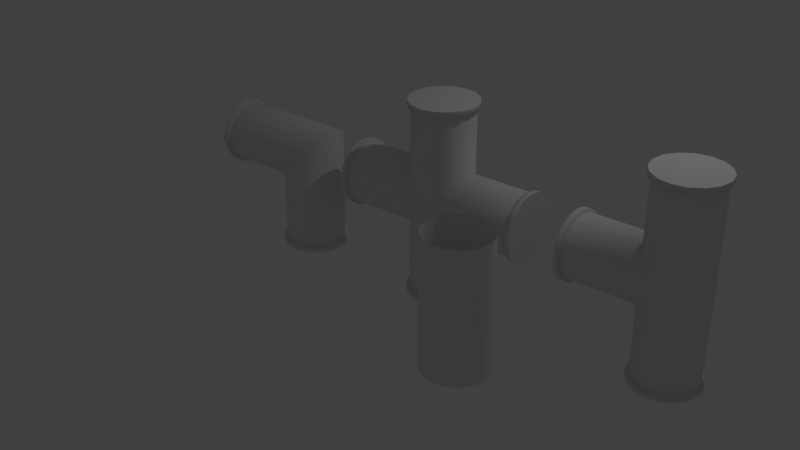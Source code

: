 # Source: pipes.blend  (saved by Blender 2.70.0; exported with 4.5.12 LTS)
import bpy
from mathutils import Matrix  # noqa: F401  (used for matrix-valued properties, if any)

bpy.ops.wm.read_factory_settings(use_empty=True)
scene = bpy.context.scene
scene.name = 'Scene'

# ---- collections
col_collection_1 = bpy.data.collections.new('Collection 1'); scene.collection.children.link(col_collection_1)

# ---- materials (node trees are filled in below, after node groups)
mat_spiderbotcopper = bpy.data.materials.new('SpiderbotCopper')
mat_spiderbotcopper.alpha_threshold = 0.0
mat_spiderbotcopper.roughness = 0.5
mat_spiderbotcopper.line_color = (0.0, 0.0, 0.0, 1.0)

# ---- material node trees
mat_spiderbotcopper.use_nodes = True; mat_spiderbotcopper.node_tree.nodes.clear()
_N = mat_spiderbotcopper.node_tree.nodes; _L = mat_spiderbotcopper.node_tree.links
n0 = _N.new('ShaderNodeOutputMaterial'); n0.name = 'Material Output'; n0.location = (300, 300)
n1 = _N.new('ShaderNodeBsdfDiffuse'); n1.name = 'Diffuse BSDF'; n1.location = (10, 300)
_L.new(n1.outputs[0], n0.inputs[0])
n0.is_active_output = True

# ---- world
world_world = bpy.data.worlds.new('World'); scene.world = world_world
world_world.color = (0.05088, 0.05088, 0.05088)
world_world.use_sun_shadow = False
world_world.sun_shadow_jitter_overblur = 0.0
world_world.cycles.sampling_method = 'MANUAL'
world_world.cycles.sample_map_resolution = 256

# ---- lights
light_lamp = bpy.data.lights.new('Lamp', 'POINT')
light_lamp.transmission_factor = 0.0
light_lamp.cutoff_distance = 30.0
light_lamp.energy = 100.0
light_lamp.shadow_buffer_clip_start = 1.001
light_lamp.shadow_soft_size = 0.1
light_lamp.shadow_maximum_resolution = 0.006
light_lamp.use_absolute_resolution = True
light_lamp.cycles.use_multiple_importance_sampling = False

# ---- meshes
me_pipe = bpy.data.meshes.new('pipe')
me_pipe.from_pydata([(0.0, 0.5, -1.0), (0.0, 0.5, 1.0), (0.1913, 0.4619, -1.0), (0.1913, 0.4619, 1.0), (0.3536, 0.3536, -1.0), (0.3536, 0.3536, 1.0), (0.4619, 0.1913, -1.0), (0.4619, 0.1913, 1.0), (0.5, -2.186e-08, -1.0), (0.5, -2.186e-08, 1.0), (0.4619, -0.1913, -1.0), (0.4619, -0.1913, 1.0), (0.3536, -0.3536, -1.0), (0.3536, -0.3536, 1.0), (0.1913, -0.4619, -1.0), (0.1913, -0.4619, 1.0), (7.55e-08, -0.5, -1.0), (7.55e-08, -0.5, 1.0), (-0.1913, -0.4619, -1.0), (-0.1913, -0.4619, 1.0), (-0.3536, -0.3536, -1.0), (-0.3536, -0.3536, 1.0), (-0.4619, -0.1913, -1.0), (-0.4619, -0.1913, 1.0), (-0.5, 5.962e-09, -1.0), (-0.5, 5.962e-09, 1.0), (-0.4619, 0.1913, -1.0), (-0.4619, 0.1913, 1.0), (-0.3536, 0.3536, -1.0), (-0.3536, 0.3536, 1.0), (-0.1913, 0.4619, -1.0), (-0.1913, 0.4619, 1.0)], [], [(0, 1, 3, 2), (2, 3, 5, 4), (4, 5, 7, 6), (6, 7, 9, 8), (8, 9, 11, 10), (10, 11, 13, 12), (12, 13, 15, 14), (14, 15, 17, 16), (16, 17, 19, 18), (18, 19, 21, 20), (20, 21, 23, 22), (22, 23, 25, 24), (24, 25, 27, 26), (26, 27, 29, 28), (30, 31, 1, 0), (28, 29, 31, 30)])
me_pipe.polygons.foreach_set('use_smooth', [True] * 16)
_uv = me_pipe.uv_layers.new(name='UVMap')
_uv.uv.foreach_set('vector', [0.9833, 0.02283, 0.9828, 0.9709, 0.9225, 0.9708, 0.9229, 0.02276, 0.9229, 0.02276, 0.9225, 0.9708, 0.8621, 0.9708, 0.8625, 0.0227, 0.8625, 0.0227, 0.8621, 0.9708, 0.8017, 0.9707, 0.8021, 0.02264, 0.8021, 0.02264, 0.8017, 0.9707, 0.7413, 0.9707, 0.7417, 0.02258, 0.7417, 0.02258, 0.7413, 0.9707, 0.6809, 0.9706, 0.6814, 0.02251, 0.6814, 0.02251, 0.6809, 0.9706, 0.6206, 0.9705, 0.621, 0.02245, 0.621, 0.02245, 0.6206, 0.9705, 0.5602, 0.9705, 0.5606, 0.02239, 0.5606, 0.02239, 0.5602, 0.9705, 0.4998, 0.9704, 0.5002, 0.02233, 0.5002, 0.02233, 0.4998, 0.9704, 0.4394, 0.9703, 0.4398, 0.02227, 0.4398, 0.02227, 0.4394, 0.9703, 0.379, 0.9703, 0.3794, 0.0222, 0.3794, 0.0222, 0.379, 0.9703, 0.3186, 0.9702, 0.3191, 0.02214, 0.3191, 0.02214, 0.3186, 0.9702, 0.2583, 0.9701, 0.2587, 0.02208, 0.2587, 0.02208, 0.2583, 0.9701, 0.1979, 0.9701, 0.1983, 0.02202, 0.1983, 0.02202, 0.1979, 0.9701, 0.1375, 0.97, 0.1379, 0.02196, 0.07754, 0.0219, 0.07711, 0.9699, 0.01673, 0.9699, 0.01716, 0.02184, 0.1379, 0.02196, 0.1375, 0.97, 0.07711, 0.9699, 0.07754, 0.0219])
me_pipe.materials.append(mat_spiderbotcopper)
me_pipe.use_remesh_preserve_volume = False
me_pipe.use_remesh_preserve_attributes = False
me_pipe.use_mirror_vertex_groups = False
me_pipe.update()
me_pipex = bpy.data.meshes.new('pipex')
me_pipex.from_pydata([(0.0, 0.5, -1.5), (0.1913, 0.4619, -1.5), (0.3536, 0.3536, -1.5), (0.4619, 0.1913, -1.5), (0.5, 3.062e-17, -1.5), (0.4619, -0.1913, -1.5), (0.3536, -0.3536, -1.5), (0.1913, -0.4619, -1.5), (6.123e-17, -0.5, -1.5), (-0.1913, -0.4619, -1.5), (-0.3536, -0.3536, -1.5), (-0.4619, -0.1913, -1.5), (-0.5, -9.185e-17, -1.5), (-0.4619, 0.1913, -1.5), (-0.3536, 0.3536, -1.5), (-0.1913, 0.4619, -1.5), (0.0, 0.5, 0.0), (0.1913, 0.4619, -0.1913), (0.3536, 0.3536, -0.3536), (0.4619, 0.1913, -0.4619), (0.5, 3.062e-17, -0.5), (0.4619, -0.1913, -0.4619), (0.3536, -0.3536, -0.3536), (0.1913, -0.4619, -0.1913), (6.123e-17, -0.5, -6.123e-17), (-0.1913, -0.4619, -0.1913), (-0.3536, -0.3536, -0.3536), (-0.4619, -0.1913, -0.4619), (-0.5, -9.185e-17, -0.5), (-0.4619, 0.1913, -0.4619), (-0.3536, 0.3536, -0.3536), (-0.1913, 0.4619, -0.1913), (0.1913, -0.4619, 0.1913), (0.3536, -0.3536, 0.3536), (0.4619, -0.1913, 0.4619), (0.5, -3.062e-17, 0.5), (0.4619, 0.1913, 0.4619), (0.3536, 0.3536, 0.3536), (0.1913, 0.4619, 0.1913), (-0.1913, 0.4619, 0.1913), (-0.3536, 0.3536, 0.3536), (-0.4619, 0.1913, 0.4619), (-0.5, 9.185e-17, 0.5), (-0.4619, -0.1913, 0.4619), (-0.3536, -0.3536, 0.3536), (-0.1913, -0.4619, 0.1913), (-1.5, 0.5, -6.557e-08), (-1.5, 0.4619, 0.1913), (-1.5, 0.3536, 0.3536), (-1.5, 0.1913, 0.4619), (-1.5, 3.062e-17, 0.5), (-1.5, -0.1913, 0.4619), (-1.5, -0.3536, 0.3536), (-1.5, -0.4619, 0.1913), (-1.5, -0.5, -6.557e-08), (-1.5, -0.4619, -0.1913), (-1.5, -0.3536, -0.3536), (-1.5, -0.1913, -0.4619), (-1.5, -9.185e-17, -0.5), (-1.5, 0.1913, -0.4619), (-1.5, 0.3536, -0.3536), (-1.5, 0.4619, -0.1913), (1.5, 0.5, -6.557e-08), (1.5, 0.4619, -0.1913), (1.5, 0.3536, -0.3536), (1.5, 0.1913, -0.4619), (1.5, 3.062e-17, -0.5), (1.5, -0.1913, -0.4619), (1.5, -0.3536, -0.3536), (1.5, -0.4619, -0.1913), (1.5, -0.5, -6.557e-08), (1.5, -0.4619, 0.1913), (1.5, -0.3536, 0.3536), (1.5, -0.1913, 0.4619), (1.5, -9.185e-17, 0.5), (1.5, 0.1913, 0.4619), (1.5, 0.3536, 0.3536), (1.5, 0.4619, 0.1913), (0.0, 0.5, 1.5), (0.1913, 0.4619, 1.5), (0.3536, 0.3536, 1.5), (0.4619, 0.1913, 1.5), (0.5, 3.062e-17, 1.5), (0.4619, -0.1913, 1.5), (0.3536, -0.3536, 1.5), (0.1913, -0.4619, 1.5), (6.123e-17, -0.5, 1.5), (-0.1913, -0.4619, 1.5), (-0.3536, -0.3536, 1.5), (-0.4619, -0.1913, 1.5), (-0.5, -9.185e-17, 1.5), (-0.4619, 0.1913, 1.5), (-0.3536, 0.3536, 1.5), (-0.1913, 0.4619, 1.5), (6.519e-10, 0.55, 1.5), (0.2105, 0.5081, 1.5), (0.3889, 0.3889, 1.5), (0.5081, 0.2105, 1.5), (0.55, 9.313e-10, 1.5), (0.5081, -0.2105, 1.5), (0.3889, -0.3889, 1.5), (0.2105, -0.5081, 1.5), (6.519e-10, -0.55, 1.5), (-0.2105, -0.5081, 1.5), (-0.3889, -0.3889, 1.5), (-0.5081, -0.2105, 1.5), (-0.55, 9.313e-10, 1.5), (-0.5081, 0.2105, 1.5), (-0.3889, 0.3889, 1.5), (-0.2105, 0.5081, 1.5), (6.519e-10, 0.55, 1.6), (0.2105, 0.5081, 1.6), (0.3889, 0.3889, 1.6), (0.5081, 0.2105, 1.6), (0.55, 9.313e-10, 1.6), (0.5081, -0.2105, 1.6), (0.3889, -0.3889, 1.6), (0.2105, -0.5081, 1.6), (6.519e-10, -0.55, 1.6), (-0.2105, -0.5081, 1.6), (-0.3889, -0.3889, 1.6), (-0.5081, -0.2105, 1.6), (-0.55, 9.313e-10, 1.6), (-0.5081, 0.2105, 1.6), (-0.3889, 0.3889, 1.6), (-0.2105, 0.5081, 1.6), (-9.313e-09, 3.725e-09, 1.6), (-1.5, 0.3889, -0.3889), (-1.5, 0.2105, -0.5081), (-1.5, -7.451e-10, -0.55), (-1.5, -0.2105, -0.5081), (-1.5, -0.3889, -0.3889), (-1.5, -0.5081, -0.2105), (-1.5, -0.55, -6.477e-08), (-1.5, -0.5081, 0.2105), (-1.5, -0.3889, 0.3889), (-1.5, -0.2105, 0.5081), (-1.5, -7.451e-10, 0.55), (-1.5, 0.2105, 0.5081), (-1.5, 0.3889, 0.3889), (-1.5, 0.5081, 0.2105), (-1.5, 0.55, -6.477e-08), (-1.5, 0.5081, -0.2105), (-1.6, 0.3889, -0.3889), (-1.6, 0.2105, -0.5081), (-1.6, -7.451e-10, -0.55), (-1.6, -0.2105, -0.5081), (-1.6, -0.3889, -0.3889), (-1.6, -0.5081, -0.2105), (-1.6, -0.55, -6.477e-08), (-1.6, -0.5081, 0.2105), (-1.6, -0.3889, 0.3889), (-1.6, -0.2105, 0.5081), (-1.6, -7.451e-10, 0.55), (-1.6, 0.2105, 0.5081), (-1.6, 0.3889, 0.3889), (-1.6, 0.5081, 0.2105), (-1.6, 0.55, -6.477e-08), (-1.6, 0.5081, -0.2105), (-1.6, 2.235e-08, -6.799e-08), (1.5, 0.3889, 0.3889), (1.5, 0.2105, 0.5081), (1.5, -7.451e-10, 0.55), (1.5, -0.2105, 0.5081), (1.5, -0.3889, 0.3889), (1.5, -0.5081, 0.2105), (1.5, -0.55, -6.57e-08), (1.5, -0.5081, -0.2105), (1.5, -0.3889, -0.3889), (1.5, -0.2105, -0.5081), (1.5, -7.451e-10, -0.55), (1.5, 0.2105, -0.5081), (1.5, 0.3889, -0.3889), (1.5, 0.5081, -0.2105), (1.5, 0.55, -6.57e-08), (1.5, 0.5081, 0.2105), (1.6, 0.3889, 0.3889), (1.6, 0.2105, 0.5081), (1.6, -7.451e-10, 0.55), (1.6, -0.2105, 0.5081), (1.6, -0.3889, 0.3889), (1.6, -0.5081, 0.2105), (1.6, -0.55, -6.57e-08), (1.6, -0.5081, -0.2105), (1.6, -0.3889, -0.3889), (1.6, -0.2105, -0.5081), (1.6, -7.451e-10, -0.55), (1.6, 0.2105, -0.5081), (1.6, 0.3889, -0.3889), (1.6, 0.5081, -0.2105), (1.6, 0.55, -6.57e-08), (1.6, 0.5081, 0.2105), (1.6, 2.235e-08, -7.171e-08), (-0.3889, 0.3889, -1.5), (-0.5081, 0.2105, -1.5), (-0.55, -7.451e-10, -1.5), (-0.5081, -0.2105, -1.5), (-0.3889, -0.3889, -1.5), (-0.2105, -0.5081, -1.5), (-1.863e-10, -0.55, -1.5), (0.2105, -0.5081, -1.5), (0.3889, -0.3889, -1.5), (0.5081, -0.2105, -1.5), (0.55, -7.451e-10, -1.5), (0.5081, 0.2105, -1.5), (0.3889, 0.3889, -1.5), (0.2105, 0.5081, -1.5), (-1.863e-10, 0.55, -1.5), (-0.2105, 0.5081, -1.5), (-0.3889, 0.3889, -1.6), (-0.5081, 0.2105, -1.6), (-0.55, -7.451e-10, -1.6), (-0.5081, -0.2105, -1.6), (-0.3889, -0.3889, -1.6), (-0.2105, -0.5081, -1.6), (-1.863e-10, -0.55, -1.6), (0.2105, -0.5081, -1.6), (0.3889, -0.3889, -1.6), (0.5081, -0.2105, -1.6), (0.55, -7.451e-10, -1.6), (0.5081, 0.2105, -1.6), (0.3889, 0.3889, -1.6), (0.2105, 0.5081, -1.6), (-1.863e-10, 0.55, -1.6), (-0.2105, 0.5081, -1.6), (1.49e-08, 2.235e-08, -1.6)], [], [(16, 0, 15, 31), (0, 16, 17, 1), (1, 17, 18, 2), (2, 18, 19, 3), (3, 19, 20, 4), (4, 20, 21, 5), (5, 21, 22, 6), (6, 22, 23, 7), (7, 23, 24, 8), (8, 24, 25, 9), (9, 25, 26, 10), (10, 26, 27, 11), (11, 27, 28, 12), (12, 28, 29, 13), (13, 29, 30, 14), (14, 30, 31, 15), (46, 16, 31, 61), (16, 46, 47, 39), (39, 47, 48, 40), (40, 48, 49, 41), (41, 49, 50, 42), (42, 50, 51, 43), (43, 51, 52, 44), (44, 52, 53, 45), (45, 53, 54, 24), (24, 54, 55, 25), (25, 55, 56, 26), (26, 56, 57, 27), (27, 57, 58, 28), (28, 58, 59, 29), (29, 59, 60, 30), (30, 60, 61, 31), (62, 16, 38, 77), (16, 62, 63, 17), (17, 63, 64, 18), (18, 64, 65, 19), (19, 65, 66, 20), (20, 66, 67, 21), (21, 67, 68, 22), (22, 68, 69, 23), (23, 69, 70, 24), (24, 70, 71, 32), (32, 71, 72, 33), (33, 72, 73, 34), (34, 73, 74, 35), (35, 74, 75, 36), (36, 75, 76, 37), (37, 76, 77, 38), (78, 16, 39, 93), (16, 78, 79, 38), (38, 79, 80, 37), (37, 80, 81, 36), (36, 81, 82, 35), (35, 82, 83, 34), (34, 83, 84, 33), (33, 84, 85, 32), (32, 85, 86, 24), (24, 86, 87, 45), (45, 87, 88, 44), (44, 88, 89, 43), (43, 89, 90, 42), (42, 90, 91, 41), (41, 91, 92, 40), (40, 92, 93, 39), (86, 85, 101, 102), (92, 91, 107, 108), (93, 92, 108, 109), (89, 88, 104, 105), (88, 87, 103, 104), (78, 93, 109, 94), (85, 84, 100, 101), (91, 90, 106, 107), (83, 82, 98, 99), (82, 81, 97, 98), (79, 78, 94, 95), (81, 80, 96, 97), (90, 89, 105, 106), (80, 79, 95, 96), (87, 86, 102, 103), (84, 83, 99, 100), (105, 104, 120, 121), (100, 99, 115, 116), (104, 103, 119, 120), (103, 102, 118, 119), (109, 108, 124, 125), (96, 95, 111, 112), (99, 98, 114, 115), (107, 106, 122, 123), (95, 94, 110, 111), (106, 105, 121, 122), (101, 100, 116, 117), (102, 101, 117, 118), (97, 96, 112, 113), (98, 97, 113, 114), (108, 107, 123, 124), (94, 109, 125, 110), (52, 51, 136, 135), (54, 53, 134, 133), (46, 61, 142, 141), (58, 57, 130, 129), (55, 54, 133, 132), (51, 50, 137, 136), (48, 47, 140, 139), (56, 55, 132, 131), (59, 58, 129, 128), (61, 60, 127, 142), (47, 46, 141, 140), (57, 56, 131, 130), (53, 52, 135, 134), (50, 49, 138, 137), (49, 48, 139, 138), (60, 59, 128, 127), (111, 110, 126), (122, 121, 126), (117, 116, 126), (118, 117, 126), (113, 112, 126), (114, 113, 126), (124, 123, 126), (110, 125, 126), (121, 120, 126), (116, 115, 126), (120, 119, 126), (119, 118, 126), (125, 124, 126), (112, 111, 126), (115, 114, 126), (123, 122, 126), (140, 141, 157, 156), (128, 129, 145, 144), (141, 142, 158, 157), (138, 139, 155, 154), (137, 138, 154, 153), (133, 134, 150, 149), (131, 132, 148, 147), (134, 135, 151, 150), (130, 131, 147, 146), (135, 136, 152, 151), (139, 140, 156, 155), (136, 137, 153, 152), (142, 127, 143, 158), (132, 133, 149, 148), (129, 130, 146, 145), (127, 128, 144, 143), (72, 71, 165, 164), (74, 73, 163, 162), (64, 63, 173, 172), (71, 70, 166, 165), (73, 72, 164, 163), (65, 64, 172, 171), (76, 75, 161, 160), (66, 65, 171, 170), (68, 67, 169, 168), (63, 62, 174, 173), (77, 76, 160, 175), (75, 74, 162, 161), (69, 68, 168, 167), (62, 77, 175, 174), (70, 69, 167, 166), (67, 66, 170, 169), (150, 151, 159), (146, 147, 159), (144, 145, 159), (155, 156, 159), (152, 153, 159), (158, 143, 159), (148, 149, 159), (145, 146, 159), (143, 144, 159), (151, 152, 159), (156, 157, 159), (157, 158, 159), (154, 155, 159), (153, 154, 159), (149, 150, 159), (147, 148, 159), (175, 160, 176, 191), (167, 168, 184, 183), (172, 173, 189, 188), (161, 162, 178, 177), (163, 164, 180, 179), (162, 163, 179, 178), (165, 166, 182, 181), (160, 161, 177, 176), (174, 175, 191, 190), (173, 174, 190, 189), (168, 169, 185, 184), (170, 171, 187, 186), (164, 165, 181, 180), (169, 170, 186, 185), (166, 167, 183, 182), (171, 172, 188, 187), (8, 9, 198, 199), (2, 3, 204, 205), (13, 14, 193, 194), (15, 0, 207, 208), (10, 11, 196, 197), (12, 13, 194, 195), (9, 10, 197, 198), (4, 5, 202, 203), (6, 7, 200, 201), (1, 2, 205, 206), (7, 8, 199, 200), (3, 4, 203, 204), (14, 15, 208, 193), (5, 6, 201, 202), (0, 1, 206, 207), (11, 12, 195, 196), (191, 176, 192), (183, 184, 192), (188, 189, 192), (177, 178, 192), (180, 181, 192), (178, 179, 192), (182, 183, 192), (176, 177, 192), (190, 191, 192), (189, 190, 192), (184, 185, 192), (186, 187, 192), (185, 186, 192), (179, 180, 192), (187, 188, 192), (181, 182, 192), (206, 205, 221, 222), (198, 197, 213, 214), (195, 194, 210, 211), (201, 200, 216, 217), (194, 193, 209, 210), (202, 201, 217, 218), (204, 203, 219, 220), (196, 195, 211, 212), (200, 199, 215, 216), (207, 206, 222, 223), (199, 198, 214, 215), (193, 208, 224, 209), (203, 202, 218, 219), (208, 207, 223, 224), (197, 196, 212, 213), (205, 204, 220, 221), (216, 215, 225), (223, 222, 225), (215, 214, 225), (209, 224, 225), (218, 217, 225), (219, 218, 225), (213, 212, 225), (221, 220, 225), (222, 221, 225), (214, 213, 225), (211, 210, 225), (217, 216, 225), (210, 209, 225), (224, 223, 225), (220, 219, 225), (212, 211, 225)])
me_pipex.polygons.foreach_set('use_smooth', [1, 1, 1, 1, 1, 1, 1, 1, 1, 1, 1, 1, 1, 1, 1, 1, 1, 1, 1, 1, 1, 1, 1, 1, 1, 1, 1, 1, 1, 1, 1, 1, 1, 1, 1, 1, 1, 1, 1, 1, 1, 1, 1, 1, 1, 1, 1, 1, 1, 1, 1, 1, 1, 1, 1, 1, 1, 1, 1, 1, 1, 1, 1, 1, 1, 1, 1, 1, 1, 1, 1, 1, 1, 1, 1, 1, 1, 1, 1, 1, 1, 1, 1, 1, 1, 1, 1, 1, 1, 1, 1, 1, 1, 1, 1, 1, 1, 1, 1, 1, 1, 1, 1, 1, 1, 1, 1, 1, 1, 1, 1, 1, 0, 0, 0, 0, 0, 0, 0, 0, 0, 0, 0, 0, 0, 0, 0, 0, 1, 1, 1, 1, 1, 1, 1, 1, 1, 1, 1, 1, 1, 1, 1, 1, 1, 1, 1, 1, 1, 1, 1, 1, 1, 1, 1, 1, 1, 1, 1, 1, 0, 0, 0, 0, 0, 0, 0, 0, 0, 0, 0, 0, 0, 0, 0, 0, 1, 1, 1, 1, 1, 1, 1, 1, 1, 1, 1, 1, 1, 1, 1, 1, 1, 1, 1, 1, 1, 1, 1, 1, 1, 1, 1, 1, 1, 1, 1, 1, 0, 0, 0, 0, 0, 0, 0, 0, 0, 0, 0, 0, 0, 0, 0, 0, 1, 1, 1, 1, 1, 1, 1, 1, 1, 1, 1, 1, 1, 1, 1, 1, 0, 0, 0, 0, 0, 0, 0, 0, 0, 0, 0, 0, 0, 0, 0, 0])
_k = set([(0, 1), (0, 15), (1, 2), (2, 3), (3, 4), (4, 5), (5, 6), (6, 7), (7, 8), (8, 9), (9, 10), (10, 11), (11, 12), (12, 13), (13, 14), (14, 15), (46, 47), (46, 61), (47, 48), (48, 49), (49, 50), (50, 51), (51, 52), (52, 53), (53, 54), (54, 55), (55, 56), (56, 57), (57, 58), (58, 59), (59, 60), (60, 61), (62, 63), (62, 77), (63, 64), (64, 65), (65, 66), (66, 67), (67, 68), (68, 69), (69, 70), (70, 71), (71, 72), (72, 73), (73, 74), (74, 75), (75, 76), (76, 77), (78, 79), (78, 93), (79, 80), (80, 81), (81, 82), (82, 83), (83, 84), (84, 85), (85, 86), (86, 87), (87, 88), (88, 89), (89, 90), (90, 91), (91, 92), (92, 93)])
me_pipex.attributes.new('sharp_edge', 'BOOLEAN', 'EDGE').data.foreach_set('value', [ (min(e.vertices), max(e.vertices)) in _k for e in me_pipex.edges])
_uv = me_pipex.uv_layers.new(name='UVMap')
_uv.uv.foreach_set('vector', [0.08413, 0.05721, 0.95, 0.05721, 0.95, 0.1698, 0.1946, 0.1698, 0.9864, 0.9685, 0.08199, 0.9685, 0.1974, 0.8509, 0.9864, 0.8509, 0.9864, 0.8509, 0.1974, 0.8509, 0.2952, 0.7332, 0.9864, 0.7332, 0.9864, 0.7332, 0.2952, 0.7332, 0.3605, 0.6156, 0.9864, 0.6156, 0.9864, 0.6156, 0.3605, 0.6156, 0.3835, 0.498, 0.9864, 0.498, 0.9864, 0.498, 0.3835, 0.498, 0.3605, 0.3803, 0.9864, 0.3803, 0.9864, 0.3803, 0.3605, 0.3803, 0.2952, 0.2627, 0.9864, 0.2627, 0.9864, 0.2627, 0.2952, 0.2627, 0.1974, 0.1451, 0.9864, 0.1451, 0.9864, 0.1451, 0.1974, 0.1451, 0.08198, 0.02745, 0.9864, 0.02745, 0.95, 0.9581, 0.08414, 0.9581, 0.1946, 0.8455, 0.95, 0.8455, 0.95, 0.8455, 0.1946, 0.8455, 0.2882, 0.7329, 0.95, 0.7329, 0.95, 0.7329, 0.2882, 0.7329, 0.3508, 0.6203, 0.95, 0.6203, 0.95, 0.6203, 0.3508, 0.6203, 0.3728, 0.5077, 0.95, 0.5077, 0.95, 0.5077, 0.3728, 0.5077, 0.3508, 0.3951, 0.95, 0.3951, 0.95, 0.3951, 0.3508, 0.3951, 0.2882, 0.2824, 0.95, 0.2824, 0.95, 0.2824, 0.2882, 0.2824, 0.1946, 0.1698, 0.95, 0.1698, 0.9674, 0.9682, 0.06348, 0.9682, 0.1788, 0.8507, 0.9674, 0.8507, 0.06294, 0.01608, 0.9718, 0.01639, 0.9717, 0.1346, 0.1788, 0.1343, 0.1788, 0.1343, 0.9717, 0.1346, 0.9717, 0.2528, 0.2771, 0.2525, 0.2771, 0.2525, 0.9717, 0.2528, 0.9716, 0.371, 0.3427, 0.3708, 0.3427, 0.3708, 0.9716, 0.371, 0.9716, 0.4892, 0.3657, 0.489, 0.3657, 0.489, 0.9716, 0.4892, 0.9715, 0.6074, 0.3426, 0.6072, 0.3426, 0.6072, 0.9715, 0.6074, 0.9715, 0.7256, 0.2769, 0.7253, 0.2769, 0.7253, 0.9715, 0.7256, 0.9715, 0.8438, 0.1786, 0.8435, 0.1786, 0.8435, 0.9715, 0.8438, 0.9714, 0.962, 0.06262, 0.9617, 0.06348, 0.02772, 0.9674, 0.02772, 0.9674, 0.1453, 0.1788, 0.1453, 0.1788, 0.1453, 0.9674, 0.1453, 0.9674, 0.2628, 0.2765, 0.2628, 0.2765, 0.2628, 0.9674, 0.2628, 0.9674, 0.3804, 0.3418, 0.3804, 0.3418, 0.3804, 0.9674, 0.3804, 0.9674, 0.498, 0.3648, 0.498, 0.3648, 0.498, 0.9674, 0.498, 0.9674, 0.6155, 0.3418, 0.6155, 0.3418, 0.6155, 0.9674, 0.6155, 0.9674, 0.7331, 0.2765, 0.7331, 0.2765, 0.7331, 0.9674, 0.7331, 0.9674, 0.8507, 0.1788, 0.8507, 0.9714, 0.9692, 0.07761, 0.9692, 0.1916, 0.8529, 0.9714, 0.8529, 0.05271, 0.01923, 0.9832, 0.01923, 0.9832, 0.1402, 0.1714, 0.1402, 0.1714, 0.1402, 0.9832, 0.1402, 0.9832, 0.2613, 0.272, 0.2613, 0.272, 0.2613, 0.9832, 0.2613, 0.9832, 0.3823, 0.3393, 0.3823, 0.3393, 0.3823, 0.9832, 0.3823, 0.9832, 0.5033, 0.3629, 0.5033, 0.3629, 0.5033, 0.9832, 0.5033, 0.9832, 0.6243, 0.3393, 0.6243, 0.3393, 0.6243, 0.9832, 0.6243, 0.9832, 0.7454, 0.272, 0.7454, 0.272, 0.7454, 0.9832, 0.7454, 0.9832, 0.8664, 0.1714, 0.8664, 0.1714, 0.8664, 0.9832, 0.8664, 0.9832, 0.9874, 0.05271, 0.9874, 0.07761, 0.03924, 0.9714, 0.03924, 0.9714, 0.1555, 0.1916, 0.1555, 0.1916, 0.1555, 0.9714, 0.1555, 0.9714, 0.2717, 0.2883, 0.2717, 0.2883, 0.2717, 0.9714, 0.2717, 0.9714, 0.388, 0.3528, 0.388, 0.3528, 0.388, 0.9714, 0.388, 0.9714, 0.5042, 0.3755, 0.5042, 0.3755, 0.5042, 0.9714, 0.5042, 0.9714, 0.6204, 0.3529, 0.6204, 0.3529, 0.6204, 0.9714, 0.6204, 0.9714, 0.7367, 0.2883, 0.7367, 0.2883, 0.7367, 0.9714, 0.7367, 0.9714, 0.8529, 0.1916, 0.8529, 0.9818, 0.9673, 0.06898, 0.9673, 0.1854, 0.8486, 0.9818, 0.8486, 0.04889, 0.01572, 0.9793, 0.01572, 0.9793, 0.1367, 0.1676, 0.1367, 0.1676, 0.1367, 0.9793, 0.1367, 0.9793, 0.2577, 0.2682, 0.2577, 0.2682, 0.2577, 0.9793, 0.2577, 0.9793, 0.3787, 0.3354, 0.3787, 0.3354, 0.3787, 0.9793, 0.3787, 0.9793, 0.4998, 0.359, 0.4998, 0.359, 0.4998, 0.9793, 0.4998, 0.9793, 0.6208, 0.3354, 0.6208, 0.3354, 0.6208, 0.9793, 0.6208, 0.9793, 0.7418, 0.2682, 0.7418, 0.2682, 0.7418, 0.9793, 0.7418, 0.9793, 0.8628, 0.1676, 0.8628, 0.1676, 0.8628, 0.9793, 0.8628, 0.9793, 0.9838, 0.04889, 0.9838, 0.06898, 0.01755, 0.9818, 0.01755, 0.9818, 0.1363, 0.1854, 0.1363, 0.1854, 0.1363, 0.9818, 0.1363, 0.9818, 0.255, 0.2841, 0.255, 0.2841, 0.255, 0.9818, 0.255, 0.9818, 0.3737, 0.3501, 0.3737, 0.3501, 0.3737, 0.9818, 0.3737, 0.9818, 0.4924, 0.3732, 0.4924, 0.3732, 0.4924, 0.9818, 0.4924, 0.9818, 0.6111, 0.3501, 0.6111, 0.3501, 0.6111, 0.9818, 0.6111, 0.9818, 0.7299, 0.2841, 0.7299, 0.2841, 0.7299, 0.9818, 0.7299, 0.9818, 0.8486, 0.1854, 0.8486, 0.1423, 0.3436, 0.2044, 0.3436, 0.2014, 0.3583, 0.1452, 0.3583, 0.08495, 0.6319, 0.04105, 0.588, 0.05358, 0.5797, 0.09334, 0.6194, 0.1423, 0.6557, 0.08495, 0.6319, 0.09334, 0.6194, 0.1453, 0.6409, 0.0173, 0.4686, 0.04106, 0.4112, 0.05356, 0.4196, 0.03206, 0.4716, 0.04106, 0.4112, 0.08495, 0.3673, 0.0933, 0.3799, 0.05356, 0.4196, 0.2044, 0.6557, 0.1423, 0.6557, 0.1453, 0.6409, 0.2015, 0.6409, 0.2044, 0.3436, 0.2617, 0.3673, 0.2534, 0.3798, 0.2014, 0.3583, 0.04105, 0.588, 0.0173, 0.5307, 0.03207, 0.5278, 0.05358, 0.5797, 0.3056, 0.4112, 0.3294, 0.4686, 0.3146, 0.4715, 0.2931, 0.4196, 0.3294, 0.4686, 0.3294, 0.5307, 0.3146, 0.5277, 0.3146, 0.4715, 0.2618, 0.6319, 0.2044, 0.6557, 0.2015, 0.6409, 0.2534, 0.6194, 0.3294, 0.5307, 0.3056, 0.588, 0.2931, 0.5796, 0.3146, 0.5277, 0.0173, 0.5307, 0.0173, 0.4686, 0.03206, 0.4716, 0.03207, 0.5278, 0.3056, 0.588, 0.2618, 0.6319, 0.2534, 0.6194, 0.2931, 0.5796, 0.08495, 0.3673, 0.1423, 0.3436, 0.1452, 0.3583, 0.0933, 0.3799, 0.2617, 0.3673, 0.3056, 0.4112, 0.2931, 0.4196, 0.2534, 0.3798, 0.03206, 0.4716, 0.05356, 0.4196, 0.07494, 0.433, 0.05695, 0.4758, 0.2534, 0.3798, 0.2931, 0.4196, 0.2725, 0.4342, 0.24, 0.4012, 0.05356, 0.4196, 0.0933, 0.3799, 0.1079, 0.4004, 0.07494, 0.433, 0.0933, 0.3799, 0.1452, 0.3583, 0.1509, 0.383, 0.1079, 0.4004, 0.1453, 0.6409, 0.09334, 0.6194, 0.1067, 0.598, 0.1495, 0.616, 0.2931, 0.5796, 0.2534, 0.6194, 0.2388, 0.5988, 0.2718, 0.5662, 0.2931, 0.4196, 0.3146, 0.4715, 0.29, 0.4771, 0.2725, 0.4342, 0.05358, 0.5797, 0.03207, 0.5278, 0.05667, 0.5221, 0.07416, 0.5651, 0.2534, 0.6194, 0.2015, 0.6409, 0.1958, 0.6163, 0.2388, 0.5988, 0.03207, 0.5278, 0.03206, 0.4716, 0.05695, 0.4758, 0.05667, 0.5221, 0.2014, 0.3583, 0.2534, 0.3798, 0.24, 0.4012, 0.1972, 0.3832, 0.1452, 0.3583, 0.2014, 0.3583, 0.1972, 0.3832, 0.1509, 0.383, 0.3146, 0.5277, 0.2931, 0.5796, 0.2718, 0.5662, 0.2898, 0.5235, 0.3146, 0.4715, 0.3146, 0.5277, 0.2898, 0.5235, 0.29, 0.4771, 0.09334, 0.6194, 0.05358, 0.5797, 0.07416, 0.5651, 0.1067, 0.598, 0.2015, 0.6409, 0.1453, 0.6409, 0.1495, 0.616, 0.1958, 0.6163, 0.01631, 0.4665, 0.04007, 0.4091, 0.05257, 0.4175, 0.03107, 0.4695, 0.04007, 0.5859, 0.01631, 0.5286, 0.03108, 0.5257, 0.0526, 0.5776, 0.3047, 0.4091, 0.3284, 0.4665, 0.3137, 0.4694, 0.2921, 0.4175, 0.2608, 0.6298, 0.2034, 0.6536, 0.2005, 0.6388, 0.2524, 0.6173, 0.08397, 0.6298, 0.04007, 0.5859, 0.0526, 0.5776, 0.09235, 0.6173, 0.04007, 0.4091, 0.08397, 0.3652, 0.09231, 0.3778, 0.05257, 0.4175, 0.2034, 0.3415, 0.2608, 0.3652, 0.2524, 0.3777, 0.2004, 0.3562, 0.1413, 0.6536, 0.08397, 0.6298, 0.09235, 0.6173, 0.1443, 0.6388, 0.3047, 0.5859, 0.2608, 0.6298, 0.2524, 0.6173, 0.2922, 0.5776, 0.3284, 0.4665, 0.3284, 0.5286, 0.3137, 0.5256, 0.3137, 0.4694, 0.2608, 0.3652, 0.3047, 0.4091, 0.2921, 0.4175, 0.2524, 0.3777, 0.2034, 0.6536, 0.1413, 0.6536, 0.1443, 0.6388, 0.2005, 0.6388, 0.01631, 0.5286, 0.01631, 0.4665, 0.03107, 0.4695, 0.03108, 0.5257, 0.08397, 0.3652, 0.1413, 0.3415, 0.1442, 0.3563, 0.09231, 0.3778, 0.1413, 0.3415, 0.2034, 0.3415, 0.2004, 0.3562, 0.1442, 0.3563, 0.3284, 0.5286, 0.3047, 0.5859, 0.2922, 0.5776, 0.3137, 0.5256, 0.2388, 0.5988, 0.1958, 0.6163, 0.1734, 0.4996, 0.05667, 0.5221, 0.05695, 0.4758, 0.1734, 0.4996, 0.1972, 0.3832, 0.24, 0.4012, 0.1734, 0.4996, 0.1509, 0.383, 0.1972, 0.3832, 0.1734, 0.4996, 0.2898, 0.5235, 0.2718, 0.5662, 0.1734, 0.4996, 0.29, 0.4771, 0.2898, 0.5235, 0.1734, 0.4996, 0.1067, 0.598, 0.07416, 0.5651, 0.1734, 0.4996, 0.1958, 0.6163, 0.1495, 0.616, 0.1734, 0.4996, 0.05695, 0.4758, 0.07494, 0.433, 0.1734, 0.4996, 0.24, 0.4012, 0.2725, 0.4342, 0.1734, 0.4996, 0.07494, 0.433, 0.1079, 0.4004, 0.1734, 0.4996, 0.1079, 0.4004, 0.1509, 0.383, 0.1734, 0.4996, 0.1495, 0.616, 0.1067, 0.598, 0.1734, 0.4996, 0.2718, 0.5662, 0.2388, 0.5988, 0.1734, 0.4996, 0.2725, 0.4342, 0.29, 0.4771, 0.1734, 0.4996, 0.07416, 0.5651, 0.05667, 0.5221, 0.1734, 0.4996, 0.2524, 0.3777, 0.2921, 0.4175, 0.2716, 0.4321, 0.239, 0.3991, 0.2922, 0.5776, 0.2524, 0.6173, 0.2378, 0.5967, 0.2708, 0.5641, 0.2921, 0.4175, 0.3137, 0.4694, 0.289, 0.4751, 0.2716, 0.4321, 0.1442, 0.3563, 0.2004, 0.3562, 0.1962, 0.3811, 0.1499, 0.3809, 0.09231, 0.3778, 0.1442, 0.3563, 0.1499, 0.3809, 0.1069, 0.3983, 0.0526, 0.5776, 0.03108, 0.5257, 0.05569, 0.52, 0.07317, 0.563, 0.1443, 0.6388, 0.09235, 0.6173, 0.1058, 0.5959, 0.1485, 0.6139, 0.03108, 0.5257, 0.03107, 0.4695, 0.05596, 0.4737, 0.05569, 0.52, 0.2005, 0.6388, 0.1443, 0.6388, 0.1485, 0.6139, 0.1949, 0.6142, 0.03107, 0.4695, 0.05257, 0.4175, 0.07396, 0.4309, 0.05596, 0.4737, 0.2004, 0.3562, 0.2524, 0.3777, 0.239, 0.3991, 0.1962, 0.3811, 0.05257, 0.4175, 0.09231, 0.3778, 0.1069, 0.3983, 0.07396, 0.4309, 0.3137, 0.4694, 0.3137, 0.5256, 0.2888, 0.5214, 0.289, 0.4751, 0.09235, 0.6173, 0.0526, 0.5776, 0.07317, 0.563, 0.1058, 0.5959, 0.2524, 0.6173, 0.2005, 0.6388, 0.1949, 0.6142, 0.2378, 0.5967, 0.3137, 0.5256, 0.2922, 0.5776, 0.2708, 0.5641, 0.2888, 0.5214, 0.1413, 0.6537, 0.08397, 0.6299, 0.09235, 0.6174, 0.1443, 0.6389, 0.2608, 0.6299, 0.2034, 0.6537, 0.2005, 0.6389, 0.2524, 0.6174, 0.2034, 0.3416, 0.2608, 0.3654, 0.2524, 0.3779, 0.2004, 0.3564, 0.08397, 0.6299, 0.04007, 0.586, 0.0526, 0.5777, 0.09235, 0.6174, 0.2034, 0.6537, 0.1413, 0.6537, 0.1443, 0.6389, 0.2005, 0.6389, 0.1413, 0.3416, 0.2034, 0.3416, 0.2004, 0.3564, 0.1442, 0.3564, 0.3284, 0.5287, 0.3047, 0.586, 0.2922, 0.5777, 0.3137, 0.5257, 0.08397, 0.3654, 0.1413, 0.3416, 0.1442, 0.3564, 0.09231, 0.3779, 0.01631, 0.4666, 0.04007, 0.4093, 0.05257, 0.4176, 0.03107, 0.4696, 0.2608, 0.3654, 0.3047, 0.4093, 0.2921, 0.4176, 0.2524, 0.3779, 0.3284, 0.4666, 0.3284, 0.5287, 0.3137, 0.5257, 0.3137, 0.4695, 0.3047, 0.586, 0.2608, 0.6299, 0.2524, 0.6174, 0.2922, 0.5777, 0.01631, 0.5287, 0.01631, 0.4666, 0.03107, 0.4696, 0.03108, 0.5258, 0.3047, 0.4093, 0.3284, 0.4666, 0.3137, 0.4695, 0.2921, 0.4176, 0.04007, 0.586, 0.01631, 0.5287, 0.03108, 0.5258, 0.0526, 0.5777, 0.04007, 0.4093, 0.08397, 0.3654, 0.09231, 0.3779, 0.05257, 0.4176, 0.05569, 0.52, 0.05596, 0.4737, 0.1724, 0.4975, 0.1949, 0.6142, 0.1485, 0.6139, 0.1724, 0.4975, 0.2708, 0.5641, 0.2378, 0.5967, 0.1724, 0.4975, 0.1962, 0.3811, 0.239, 0.3991, 0.1724, 0.4975, 0.07396, 0.4309, 0.1069, 0.3983, 0.1724, 0.4975, 0.289, 0.4751, 0.2888, 0.5214, 0.1724, 0.4975, 0.1058, 0.5959, 0.07317, 0.563, 0.1724, 0.4975, 0.2378, 0.5967, 0.1949, 0.6142, 0.1724, 0.4975, 0.2888, 0.5214, 0.2708, 0.5641, 0.1724, 0.4975, 0.05596, 0.4737, 0.07396, 0.4309, 0.1724, 0.4975, 0.239, 0.3991, 0.2716, 0.4321, 0.1724, 0.4975, 0.2716, 0.4321, 0.289, 0.4751, 0.1724, 0.4975, 0.1499, 0.3809, 0.1962, 0.3811, 0.1724, 0.4975, 0.1069, 0.3983, 0.1499, 0.3809, 0.1724, 0.4975, 0.07317, 0.563, 0.05569, 0.52, 0.1724, 0.4975, 0.1485, 0.6139, 0.1058, 0.5959, 0.1724, 0.4975, 0.3137, 0.4695, 0.3137, 0.5257, 0.2888, 0.5215, 0.289, 0.4752, 0.03108, 0.5258, 0.03107, 0.4696, 0.05596, 0.4738, 0.05569, 0.5201, 0.2004, 0.3564, 0.2524, 0.3779, 0.239, 0.3992, 0.1962, 0.3812, 0.2922, 0.5777, 0.2524, 0.6174, 0.2378, 0.5968, 0.2708, 0.5643, 0.2005, 0.6389, 0.1443, 0.6389, 0.1485, 0.6141, 0.1949, 0.6143, 0.2524, 0.6174, 0.2005, 0.6389, 0.1949, 0.6143, 0.2378, 0.5968, 0.09235, 0.6174, 0.0526, 0.5777, 0.07317, 0.5631, 0.1058, 0.5961, 0.3137, 0.5257, 0.2922, 0.5777, 0.2708, 0.5643, 0.2888, 0.5215, 0.2921, 0.4176, 0.3137, 0.4695, 0.289, 0.4752, 0.2716, 0.4322, 0.2524, 0.3779, 0.2921, 0.4176, 0.2716, 0.4322, 0.239, 0.3992, 0.03107, 0.4696, 0.05257, 0.4176, 0.07396, 0.431, 0.05596, 0.4738, 0.09231, 0.3779, 0.1442, 0.3564, 0.1499, 0.381, 0.1069, 0.3985, 0.1443, 0.6389, 0.09235, 0.6174, 0.1058, 0.5961, 0.1485, 0.6141, 0.05257, 0.4176, 0.09231, 0.3779, 0.1069, 0.3985, 0.07396, 0.431, 0.0526, 0.5777, 0.03108, 0.5258, 0.05569, 0.5201, 0.07317, 0.5631, 0.1442, 0.3564, 0.2004, 0.3564, 0.1962, 0.3812, 0.1499, 0.381, 0.2601, 0.6319, 0.2028, 0.6557, 0.1999, 0.6409, 0.2518, 0.6194, 0.2028, 0.3436, 0.2601, 0.3673, 0.2518, 0.3799, 0.1998, 0.3584, 0.01569, 0.5307, 0.01569, 0.4686, 0.03045, 0.4716, 0.03046, 0.5278, 0.03945, 0.4112, 0.08335, 0.3673, 0.09169, 0.3799, 0.05195, 0.4196, 0.1407, 0.6557, 0.08335, 0.6319, 0.09173, 0.6194, 0.1437, 0.6409, 0.03945, 0.588, 0.01569, 0.5307, 0.03046, 0.5278, 0.05198, 0.5797, 0.2028, 0.6557, 0.1407, 0.6557, 0.1437, 0.6409, 0.1999, 0.6409, 0.304, 0.4112, 0.3278, 0.4686, 0.313, 0.4715, 0.2915, 0.4196, 0.3278, 0.5307, 0.304, 0.588, 0.2915, 0.5797, 0.313, 0.5277, 0.1407, 0.3436, 0.2028, 0.3436, 0.1998, 0.3584, 0.1436, 0.3584, 0.304, 0.588, 0.2601, 0.6319, 0.2518, 0.6194, 0.2915, 0.5797, 0.2601, 0.3673, 0.304, 0.4112, 0.2915, 0.4196, 0.2518, 0.3799, 0.01569, 0.4686, 0.03945, 0.4112, 0.05195, 0.4196, 0.03045, 0.4716, 0.3278, 0.4686, 0.3278, 0.5307, 0.313, 0.5277, 0.313, 0.4715, 0.08335, 0.3673, 0.1407, 0.3436, 0.1436, 0.3584, 0.09169, 0.3799, 0.08335, 0.6319, 0.03945, 0.588, 0.05198, 0.5797, 0.09173, 0.6194, 0.289, 0.4752, 0.2888, 0.5215, 0.1724, 0.4977, 0.05569, 0.5201, 0.05596, 0.4738, 0.1724, 0.4977, 0.1962, 0.3812, 0.239, 0.3992, 0.1724, 0.4977, 0.2708, 0.5643, 0.2378, 0.5968, 0.1724, 0.4977, 0.1485, 0.6141, 0.1058, 0.5961, 0.1724, 0.4977, 0.2378, 0.5968, 0.1949, 0.6143, 0.1724, 0.4977, 0.07317, 0.5631, 0.05569, 0.5201, 0.1724, 0.4977, 0.2888, 0.5215, 0.2708, 0.5643, 0.1724, 0.4977, 0.2716, 0.4322, 0.289, 0.4752, 0.1724, 0.4977, 0.239, 0.3992, 0.2716, 0.4322, 0.1724, 0.4977, 0.05596, 0.4738, 0.07396, 0.431, 0.1724, 0.4977, 0.1069, 0.3985, 0.1499, 0.381, 0.1724, 0.4977, 0.07396, 0.431, 0.1069, 0.3985, 0.1724, 0.4977, 0.1949, 0.6143, 0.1485, 0.6141, 0.1724, 0.4977, 0.1499, 0.381, 0.1962, 0.3812, 0.1724, 0.4977, 0.1058, 0.5961, 0.07317, 0.5631, 0.1724, 0.4977, 0.1436, 0.3584, 0.1998, 0.3584, 0.1956, 0.3832, 0.1493, 0.383, 0.1999, 0.6409, 0.1437, 0.6409, 0.1479, 0.616, 0.1942, 0.6163, 0.05198, 0.5797, 0.03046, 0.5278, 0.05506, 0.5221, 0.07255, 0.5651, 0.313, 0.5277, 0.2915, 0.5797, 0.2702, 0.5662, 0.2882, 0.5235, 0.03046, 0.5278, 0.03045, 0.4716, 0.05534, 0.4758, 0.05506, 0.5221, 0.313, 0.4715, 0.313, 0.5277, 0.2882, 0.5235, 0.2884, 0.4772, 0.2518, 0.3799, 0.2915, 0.4196, 0.2709, 0.4342, 0.2383, 0.4012, 0.09173, 0.6194, 0.05198, 0.5797, 0.07255, 0.5651, 0.1051, 0.5981, 0.2915, 0.5797, 0.2518, 0.6194, 0.2372, 0.5988, 0.2702, 0.5662, 0.09169, 0.3799, 0.1436, 0.3584, 0.1493, 0.383, 0.1063, 0.4005, 0.2518, 0.6194, 0.1999, 0.6409, 0.1942, 0.6163, 0.2372, 0.5988, 0.03045, 0.4716, 0.05195, 0.4196, 0.07334, 0.433, 0.05534, 0.4758, 0.2915, 0.4196, 0.313, 0.4715, 0.2884, 0.4772, 0.2709, 0.4342, 0.05195, 0.4196, 0.09169, 0.3799, 0.1063, 0.4005, 0.07334, 0.433, 0.1437, 0.6409, 0.09173, 0.6194, 0.1051, 0.5981, 0.1479, 0.616, 0.1998, 0.3584, 0.2518, 0.3799, 0.2383, 0.4012, 0.1956, 0.3832, 0.2702, 0.5662, 0.2372, 0.5988, 0.1717, 0.4996, 0.1063, 0.4005, 0.1493, 0.383, 0.1717, 0.4996, 0.2372, 0.5988, 0.1942, 0.6163, 0.1717, 0.4996, 0.05534, 0.4758, 0.07334, 0.433, 0.1717, 0.4996, 0.2884, 0.4772, 0.2882, 0.5235, 0.1717, 0.4996, 0.2709, 0.4342, 0.2884, 0.4772, 0.1717, 0.4996, 0.1479, 0.616, 0.1051, 0.5981, 0.1717, 0.4996, 0.1956, 0.3832, 0.2383, 0.4012, 0.1717, 0.4996, 0.1493, 0.383, 0.1956, 0.3832, 0.1717, 0.4996, 0.1942, 0.6163, 0.1479, 0.616, 0.1717, 0.4996, 0.07255, 0.5651, 0.05506, 0.5221, 0.1717, 0.4996, 0.2882, 0.5235, 0.2702, 0.5662, 0.1717, 0.4996, 0.05506, 0.5221, 0.05534, 0.4758, 0.1717, 0.4996, 0.07334, 0.433, 0.1063, 0.4005, 0.1717, 0.4996, 0.2383, 0.4012, 0.2709, 0.4342, 0.1717, 0.4996, 0.1051, 0.5981, 0.07255, 0.5651, 0.1717, 0.4996])
me_pipex.materials.append(mat_spiderbotcopper)
me_pipex.use_remesh_preserve_volume = False
me_pipex.use_remesh_preserve_attributes = False
me_pipex.use_mirror_vertex_groups = False
me_pipex.update()
me_pipel = bpy.data.meshes.new('pipel')
me_pipel.from_pydata([(0.0, 0.5, -1.5), (0.1913, 0.4619, -1.5), (0.3536, 0.3536, -1.5), (0.4619, 0.1913, -1.5), (0.5, 3.062e-17, -1.5), (0.4619, -0.1913, -1.5), (0.3536, -0.3536, -1.5), (0.1913, -0.4619, -1.5), (6.123e-17, -0.5, -1.5), (-0.1913, -0.4619, -1.5), (-0.3536, -0.3536, -1.5), (-0.4619, -0.1913, -1.5), (-0.5, -9.185e-17, -1.5), (-0.4619, 0.1913, -1.5), (-0.3536, 0.3536, -1.5), (-0.1913, 0.4619, -1.5), (0.0, 0.5, 0.0), (0.1913, 0.4619, 0.1913), (0.3536, 0.3536, 0.3536), (0.4619, 0.1913, 0.4619), (0.5, 3.062e-17, 0.5), (0.4619, -0.1913, 0.4619), (0.3536, -0.3536, 0.3536), (0.1913, -0.4619, 0.1913), (6.123e-17, -0.5, 6.123e-17), (-0.1913, -0.4619, -0.1913), (-0.3536, -0.3536, -0.3536), (-0.4619, -0.1913, -0.4619), (-0.5, -9.185e-17, -0.5), (-0.4619, 0.1913, -0.4619), (-0.3536, 0.3536, -0.3536), (-0.1913, 0.4619, -0.1913), (-1.5, 0.5, -6.557e-08), (-1.5, 0.4619, 0.1913), (-1.5, 0.3536, 0.3536), (-1.5, 0.1913, 0.4619), (-1.5, 3.062e-17, 0.5), (-1.5, -0.1913, 0.4619), (-1.5, -0.3536, 0.3536), (-1.5, -0.4619, 0.1913), (-1.5, -0.5, -6.557e-08), (-1.5, -0.4619, -0.1913), (-1.5, -0.3536, -0.3536), (-1.5, -0.1913, -0.4619), (-1.5, -9.185e-17, -0.5), (-1.5, 0.1913, -0.4619), (-1.5, 0.3536, -0.3536), (-1.5, 0.4619, -0.1913), (-1.5, 0.55, -6.579e-08), (-1.5, 0.5081, 0.2105), (-1.5, 0.3889, 0.3889), (-1.5, 0.2105, 0.5081), (-1.5, 9.313e-10, 0.55), (-1.5, -0.2105, 0.5081), (-1.5, -0.3889, 0.3889), (-1.5, -0.5081, 0.2105), (-1.5, -0.55, -6.579e-08), (-1.5, -0.5081, -0.2105), (-1.5, -0.3889, -0.3889), (-1.5, -0.2105, -0.5081), (-1.5, 9.313e-10, -0.55), (-1.5, 0.2105, -0.5081), (-1.5, 0.3889, -0.3889), (-1.5, 0.5081, -0.2105), (-1.6, 0.55, -6.579e-08), (-1.6, 0.5081, 0.2105), (-1.6, 0.3889, 0.3889), (-1.6, 0.2105, 0.5081), (-1.6, 9.313e-10, 0.55), (-1.6, -0.2105, 0.5081), (-1.6, -0.3889, 0.3889), (-1.6, -0.5081, 0.2105), (-1.6, -0.55, -6.579e-08), (-1.6, -0.5081, -0.2105), (-1.6, -0.3889, -0.3889), (-1.6, -0.2105, -0.5081), (-1.6, 9.313e-10, -0.55), (-1.6, 0.2105, -0.5081), (-1.6, 0.3889, -0.3889), (-1.6, 0.5081, -0.2105), (-1.6, 3.725e-09, -6.24e-08), (6.519e-10, 0.55, -1.5), (0.2105, 0.5081, -1.5), (0.3889, 0.3889, -1.5), (0.5081, 0.2105, -1.5), (0.55, 9.313e-10, -1.5), (0.5081, -0.2105, -1.5), (0.3889, -0.3889, -1.5), (0.2105, -0.5081, -1.5), (6.519e-10, -0.55, -1.5), (-0.2105, -0.5081, -1.5), (-0.3889, -0.3889, -1.5), (-0.5081, -0.2105, -1.5), (-0.55, 9.313e-10, -1.5), (-0.5081, 0.2105, -1.5), (-0.3889, 0.3889, -1.5), (-0.2105, 0.5081, -1.5), (6.519e-10, 0.55, -1.6), (0.2105, 0.5081, -1.6), (0.3889, 0.3889, -1.6), (0.5081, 0.2105, -1.6), (0.55, 9.313e-10, -1.6), (0.5081, -0.2105, -1.6), (0.3889, -0.3889, -1.6), (0.2105, -0.5081, -1.6), (6.519e-10, -0.55, -1.6), (-0.2105, -0.5081, -1.6), (-0.3889, -0.3889, -1.6), (-0.5081, -0.2105, -1.6), (-0.55, 9.313e-10, -1.6), (-0.5081, 0.2105, -1.6), (-0.3889, 0.3889, -1.6), (-0.2105, 0.5081, -1.6), (-9.313e-09, 3.725e-09, -1.6)], [], [(16, 0, 15, 31), (0, 16, 17, 1), (1, 17, 18, 2), (2, 18, 19, 3), (3, 19, 20, 4), (4, 20, 21, 5), (5, 21, 22, 6), (6, 22, 23, 7), (7, 23, 24, 8), (8, 24, 25, 9), (9, 25, 26, 10), (10, 26, 27, 11), (11, 27, 28, 12), (12, 28, 29, 13), (13, 29, 30, 14), (14, 30, 31, 15), (32, 16, 31, 47), (16, 32, 33, 17), (17, 33, 34, 18), (18, 34, 35, 19), (19, 35, 36, 20), (20, 36, 37, 21), (21, 37, 38, 22), (22, 38, 39, 23), (23, 39, 40, 24), (24, 40, 41, 25), (25, 41, 42, 26), (26, 42, 43, 27), (27, 43, 44, 28), (28, 44, 45, 29), (29, 45, 46, 30), (30, 46, 47, 31), (45, 44, 60, 61), (41, 40, 56, 57), (32, 47, 63, 48), (47, 46, 62, 63), (44, 43, 59, 60), (39, 38, 54, 55), (38, 37, 53, 54), (46, 45, 61, 62), (42, 41, 57, 58), (34, 33, 49, 50), (35, 34, 50, 51), (37, 36, 52, 53), (33, 32, 48, 49), (40, 39, 55, 56), (43, 42, 58, 59), (36, 35, 51, 52), (49, 48, 64, 65), (61, 60, 76, 77), (53, 52, 68, 69), (62, 61, 77, 78), (56, 55, 71, 72), (60, 59, 75, 76), (54, 53, 69, 70), (57, 56, 72, 73), (52, 51, 67, 68), (48, 63, 79, 64), (58, 57, 73, 74), (55, 54, 70, 71), (63, 62, 78, 79), (59, 58, 74, 75), (50, 49, 65, 66), (51, 50, 66, 67), (73, 72, 80), (68, 67, 80), (64, 79, 80), (74, 73, 80), (71, 70, 80), (79, 78, 80), (75, 74, 80), (66, 65, 80), (67, 66, 80), (65, 64, 80), (77, 76, 80), (69, 68, 80), (78, 77, 80), (72, 71, 80), (76, 75, 80), (70, 69, 80), (1, 2, 83, 82), (8, 9, 90, 89), (3, 4, 85, 84), (11, 12, 93, 92), (9, 10, 91, 90), (13, 14, 95, 94), (15, 0, 81, 96), (5, 6, 87, 86), (6, 7, 88, 87), (12, 13, 94, 93), (7, 8, 89, 88), (2, 3, 84, 83), (4, 5, 86, 85), (0, 1, 82, 81), (14, 15, 96, 95), (10, 11, 92, 91), (86, 87, 103, 102), (94, 95, 111, 110), (84, 85, 101, 100), (92, 93, 109, 108), (85, 86, 102, 101), (90, 91, 107, 106), (82, 83, 99, 98), (83, 84, 100, 99), (95, 96, 112, 111), (89, 90, 106, 105), (93, 94, 110, 109), (88, 89, 105, 104), (81, 82, 98, 97), (91, 92, 108, 107), (96, 81, 97, 112), (87, 88, 104, 103), (111, 112, 113), (105, 106, 113), (109, 110, 113), (104, 105, 113), (97, 98, 113), (107, 108, 113), (112, 97, 113), (103, 104, 113), (102, 103, 113), (110, 111, 113), (100, 101, 113), (108, 109, 113), (101, 102, 113), (106, 107, 113), (98, 99, 113), (99, 100, 113)])
me_pipel.polygons.foreach_set('use_smooth', [1, 1, 1, 1, 1, 1, 1, 1, 1, 1, 1, 1, 1, 1, 1, 1, 1, 1, 1, 1, 1, 1, 1, 1, 1, 1, 1, 1, 1, 1, 1, 1, 1, 1, 1, 1, 1, 1, 1, 1, 1, 1, 1, 1, 1, 1, 1, 1, 1, 1, 1, 1, 1, 1, 1, 1, 1, 1, 1, 1, 1, 1, 1, 1, 0, 0, 0, 0, 0, 0, 0, 0, 0, 0, 0, 0, 0, 0, 0, 0, 1, 1, 1, 1, 1, 1, 1, 1, 1, 1, 1, 1, 1, 1, 1, 1, 1, 1, 1, 1, 1, 1, 1, 1, 1, 1, 1, 1, 1, 1, 1, 1, 0, 0, 0, 0, 0, 0, 0, 0, 0, 0, 0, 0, 0, 0, 0, 0])
_k = set([(0, 1), (0, 15), (1, 2), (2, 3), (3, 4), (4, 5), (5, 6), (6, 7), (7, 8), (8, 9), (9, 10), (10, 11), (11, 12), (12, 13), (13, 14), (14, 15), (32, 33), (32, 47), (33, 34), (34, 35), (35, 36), (36, 37), (37, 38), (38, 39), (39, 40), (40, 41), (41, 42), (42, 43), (43, 44), (44, 45), (45, 46), (46, 47)])
me_pipel.attributes.new('sharp_edge', 'BOOLEAN', 'EDGE').data.foreach_set('value', [ (min(e.vertices), max(e.vertices)) in _k for e in me_pipel.edges])
_uv = me_pipel.uv_layers.new(name='UVMap')
_uv.uv.foreach_set('vector', [0.2633, 0.4875, 0.257, 0.01378, 0.3186, 0.01296, 0.3242, 0.4263, 0.257, 0.01378, 0.2633, 0.4875, 0.2025, 0.5488, 0.1954, 0.0146, 0.1954, 0.0146, 0.2025, 0.5488, 0.1416, 0.6008, 0.1338, 0.01542, 0.1338, 0.01542, 0.1416, 0.6008, 0.08044, 0.6359, 0.07217, 0.01625, 0.07217, 0.01625, 0.08044, 0.6359, 0.01898, 0.6487, 0.01055, 0.01707, 0.5005, 0.01812, 0.5005, 0.6236, 0.4415, 0.612, 0.4415, 0.01812, 0.4415, 0.01812, 0.4415, 0.612, 0.3824, 0.5792, 0.3824, 0.01812, 0.3824, 0.01812, 0.3824, 0.5792, 0.3234, 0.5301, 0.3234, 0.01812, 0.3234, 0.01812, 0.3234, 0.5301, 0.2643, 0.4722, 0.2643, 0.01812, 0.2643, 0.01812, 0.2643, 0.4722, 0.2053, 0.4143, 0.2053, 0.01812, 0.2053, 0.01812, 0.2053, 0.4143, 0.1462, 0.3652, 0.1462, 0.01812, 0.1462, 0.01812, 0.1462, 0.3652, 0.08714, 0.3324, 0.08714, 0.01812, 0.08714, 0.01812, 0.08714, 0.3324, 0.02808, 0.3208, 0.02808, 0.01812, 0.5035, 0.01049, 0.5077, 0.3263, 0.4462, 0.3392, 0.4419, 0.01131, 0.4419, 0.01131, 0.4462, 0.3392, 0.3851, 0.3742, 0.3802, 0.01213, 0.3802, 0.01213, 0.3851, 0.3742, 0.3242, 0.4263, 0.3186, 0.01296, 0.2681, 0.9688, 0.2681, 0.5089, 0.328, 0.5676, 0.328, 0.9688, 0.2681, 0.5089, 0.2681, 0.9688, 0.2083, 0.9688, 0.2083, 0.4503, 0.2083, 0.4503, 0.2083, 0.9688, 0.1485, 0.9688, 0.1485, 0.4005, 0.1485, 0.4005, 0.1485, 0.9688, 0.08869, 0.9688, 0.08869, 0.3673, 0.08869, 0.3673, 0.08869, 0.9688, 0.02888, 0.9688, 0.02888, 0.3556, 0.5097, 0.365, 0.5097, 0.9761, 0.4501, 0.9761, 0.4501, 0.3767, 0.4501, 0.3767, 0.4501, 0.9761, 0.3905, 0.9761, 0.3905, 0.4098, 0.3905, 0.4098, 0.3905, 0.9761, 0.3309, 0.9761, 0.3309, 0.4593, 0.3309, 0.4593, 0.3309, 0.9761, 0.2713, 0.9761, 0.2713, 0.5178, 0.2713, 0.5178, 0.2713, 0.9761, 0.2117, 0.9761, 0.2117, 0.5763, 0.2117, 0.5763, 0.2117, 0.9761, 0.1521, 0.9761, 0.1521, 0.6258, 0.1521, 0.6258, 0.1521, 0.9761, 0.09248, 0.9761, 0.09248, 0.6589, 0.09248, 0.6589, 0.09248, 0.9761, 0.03287, 0.9761, 0.03288, 0.6706, 0.5074, 0.6622, 0.5074, 0.9688, 0.4476, 0.9688, 0.4476, 0.6506, 0.4476, 0.6506, 0.4476, 0.9688, 0.3878, 0.9688, 0.3878, 0.6173, 0.3878, 0.6173, 0.3878, 0.9688, 0.328, 0.9688, 0.328, 0.5676, 0.8801, 0.6551, 0.7986, 0.6889, 0.7944, 0.6679, 0.8683, 0.6373, 0.5662, 0.5926, 0.5324, 0.5111, 0.5534, 0.5069, 0.5841, 0.5808, 0.9764, 0.4227, 0.9764, 0.5111, 0.9554, 0.5068, 0.9554, 0.4269, 0.9764, 0.5111, 0.9426, 0.5926, 0.9248, 0.5807, 0.9554, 0.5068, 0.7986, 0.6889, 0.7103, 0.6889, 0.7145, 0.6679, 0.7944, 0.6679, 0.5324, 0.4227, 0.5662, 0.3412, 0.584, 0.3531, 0.5534, 0.427, 0.5662, 0.3412, 0.6287, 0.2787, 0.6405, 0.2965, 0.584, 0.3531, 0.9426, 0.5926, 0.8801, 0.6551, 0.8683, 0.6373, 0.9248, 0.5807, 0.6287, 0.6551, 0.5662, 0.5926, 0.5841, 0.5808, 0.6406, 0.6373, 0.8801, 0.2787, 0.9426, 0.3412, 0.9248, 0.353, 0.8682, 0.2965, 0.7986, 0.2449, 0.8801, 0.2787, 0.8682, 0.2965, 0.7943, 0.2659, 0.6287, 0.2787, 0.7103, 0.2449, 0.7144, 0.2659, 0.6405, 0.2965, 0.9426, 0.3412, 0.9764, 0.4227, 0.9554, 0.4269, 0.9248, 0.353, 0.5324, 0.5111, 0.5324, 0.4227, 0.5534, 0.427, 0.5534, 0.5069, 0.7103, 0.6889, 0.6287, 0.6551, 0.6406, 0.6373, 0.7145, 0.6679, 0.7103, 0.2449, 0.7986, 0.2449, 0.7943, 0.2659, 0.7144, 0.2659, 0.9248, 0.353, 0.9554, 0.4269, 0.9204, 0.4349, 0.8955, 0.3738, 0.8683, 0.6373, 0.7944, 0.6679, 0.7864, 0.6329, 0.8475, 0.608, 0.6405, 0.2965, 0.7144, 0.2659, 0.7224, 0.3009, 0.6613, 0.3258, 0.9248, 0.5807, 0.8683, 0.6373, 0.8475, 0.608, 0.8944, 0.5616, 0.5534, 0.5069, 0.5534, 0.427, 0.5888, 0.4329, 0.5884, 0.4989, 0.7944, 0.6679, 0.7145, 0.6679, 0.7204, 0.6325, 0.7864, 0.6329, 0.584, 0.3531, 0.6405, 0.2965, 0.6613, 0.3258, 0.6144, 0.3722, 0.5841, 0.5808, 0.5534, 0.5069, 0.5884, 0.4989, 0.6133, 0.56, 0.7144, 0.2659, 0.7943, 0.2659, 0.7884, 0.3013, 0.7224, 0.3009, 0.9554, 0.4269, 0.9554, 0.5068, 0.92, 0.5009, 0.9204, 0.4349, 0.6406, 0.6373, 0.5841, 0.5808, 0.6133, 0.56, 0.6597, 0.6069, 0.5534, 0.427, 0.584, 0.3531, 0.6144, 0.3722, 0.5888, 0.4329, 0.9554, 0.5068, 0.9248, 0.5807, 0.8944, 0.5616, 0.92, 0.5009, 0.7145, 0.6679, 0.6406, 0.6373, 0.6597, 0.6069, 0.7204, 0.6325, 0.8682, 0.2965, 0.9248, 0.353, 0.8955, 0.3738, 0.8491, 0.3269, 0.7943, 0.2659, 0.8682, 0.2965, 0.8491, 0.3269, 0.7884, 0.3013, 0.6133, 0.56, 0.5884, 0.4989, 0.7544, 0.4669, 0.7224, 0.3009, 0.7884, 0.3013, 0.7544, 0.4669, 0.9204, 0.4349, 0.92, 0.5009, 0.7544, 0.4669, 0.6597, 0.6069, 0.6133, 0.56, 0.7544, 0.4669, 0.5888, 0.4329, 0.6144, 0.3722, 0.7544, 0.4669, 0.92, 0.5009, 0.8944, 0.5616, 0.7544, 0.4669, 0.7204, 0.6325, 0.6597, 0.6069, 0.7544, 0.4669, 0.8491, 0.3269, 0.8955, 0.3738, 0.7544, 0.4669, 0.7884, 0.3013, 0.8491, 0.3269, 0.7544, 0.4669, 0.8955, 0.3738, 0.9204, 0.4349, 0.7544, 0.4669, 0.8475, 0.608, 0.7864, 0.6329, 0.7544, 0.4669, 0.6613, 0.3258, 0.7224, 0.3009, 0.7544, 0.4669, 0.8944, 0.5616, 0.8475, 0.608, 0.7544, 0.4669, 0.5884, 0.4989, 0.5888, 0.4329, 0.7544, 0.4669, 0.7864, 0.6329, 0.7204, 0.6325, 0.7544, 0.4669, 0.6144, 0.3722, 0.6613, 0.3258, 0.7544, 0.4669, 0.7096, 0.2463, 0.7979, 0.2463, 0.7937, 0.2673, 0.7138, 0.2673, 0.8795, 0.6564, 0.7979, 0.6902, 0.7938, 0.6692, 0.8676, 0.6386, 0.8795, 0.2801, 0.942, 0.3425, 0.9241, 0.3544, 0.8676, 0.2979, 0.628, 0.6564, 0.5656, 0.594, 0.5834, 0.5821, 0.64, 0.6386, 0.7979, 0.6902, 0.7096, 0.6902, 0.7138, 0.6692, 0.7938, 0.6692, 0.5318, 0.5124, 0.5318, 0.4241, 0.5528, 0.4283, 0.5528, 0.5082, 0.5656, 0.3425, 0.628, 0.2801, 0.6399, 0.2979, 0.5834, 0.3544, 0.9757, 0.4241, 0.9757, 0.5124, 0.9547, 0.5082, 0.9547, 0.4282, 0.9757, 0.5124, 0.9419, 0.594, 0.9242, 0.5821, 0.9547, 0.5082, 0.5656, 0.594, 0.5318, 0.5124, 0.5528, 0.5082, 0.5834, 0.5821, 0.9419, 0.594, 0.8795, 0.6564, 0.8676, 0.6386, 0.9242, 0.5821, 0.7979, 0.2463, 0.8795, 0.2801, 0.8676, 0.2979, 0.7937, 0.2673, 0.942, 0.3425, 0.9757, 0.4241, 0.9547, 0.4282, 0.9241, 0.3544, 0.628, 0.2801, 0.7096, 0.2463, 0.7138, 0.2673, 0.6399, 0.2979, 0.5318, 0.4241, 0.5656, 0.3425, 0.5834, 0.3544, 0.5528, 0.4283, 0.7096, 0.6902, 0.628, 0.6564, 0.64, 0.6386, 0.7138, 0.6692, 0.9547, 0.4282, 0.9547, 0.5082, 0.9193, 0.5022, 0.9197, 0.4363, 0.5528, 0.5082, 0.5528, 0.4283, 0.5882, 0.4343, 0.5878, 0.5002, 0.8676, 0.2979, 0.9241, 0.3544, 0.8949, 0.3752, 0.8485, 0.3283, 0.64, 0.6386, 0.5834, 0.5821, 0.6127, 0.5613, 0.659, 0.6082, 0.9241, 0.3544, 0.9547, 0.4282, 0.9197, 0.4363, 0.8949, 0.3752, 0.7938, 0.6692, 0.7138, 0.6692, 0.7198, 0.6338, 0.7858, 0.6342, 0.7138, 0.2673, 0.7937, 0.2673, 0.7877, 0.3027, 0.7218, 0.3023, 0.7937, 0.2673, 0.8676, 0.2979, 0.8485, 0.3283, 0.7877, 0.3027, 0.5528, 0.4283, 0.5834, 0.3544, 0.6138, 0.3735, 0.5882, 0.4343, 0.8676, 0.6386, 0.7938, 0.6692, 0.7858, 0.6342, 0.8468, 0.6093, 0.5834, 0.5821, 0.5528, 0.5082, 0.5878, 0.5002, 0.6127, 0.5613, 0.9242, 0.5821, 0.8676, 0.6386, 0.8468, 0.6093, 0.8937, 0.563, 0.6399, 0.2979, 0.7138, 0.2673, 0.7218, 0.3023, 0.6607, 0.3272, 0.7138, 0.6692, 0.64, 0.6386, 0.659, 0.6082, 0.7198, 0.6338, 0.5834, 0.3544, 0.6399, 0.2979, 0.6607, 0.3272, 0.6138, 0.3735, 0.9547, 0.5082, 0.9242, 0.5821, 0.8937, 0.563, 0.9193, 0.5022, 0.5882, 0.4343, 0.6138, 0.3735, 0.7538, 0.4682, 0.8468, 0.6093, 0.7858, 0.6342, 0.7538, 0.4682, 0.6127, 0.5613, 0.5878, 0.5002, 0.7538, 0.4682, 0.8937, 0.563, 0.8468, 0.6093, 0.7538, 0.4682, 0.6607, 0.3272, 0.7218, 0.3023, 0.7538, 0.4682, 0.7198, 0.6338, 0.659, 0.6082, 0.7538, 0.4682, 0.6138, 0.3735, 0.6607, 0.3272, 0.7538, 0.4682, 0.9193, 0.5022, 0.8937, 0.563, 0.7538, 0.4682, 0.9197, 0.4363, 0.9193, 0.5022, 0.7538, 0.4682, 0.5878, 0.5002, 0.5882, 0.4343, 0.7538, 0.4682, 0.8485, 0.3283, 0.8949, 0.3752, 0.7538, 0.4682, 0.659, 0.6082, 0.6127, 0.5613, 0.7538, 0.4682, 0.8949, 0.3752, 0.9197, 0.4363, 0.7538, 0.4682, 0.7858, 0.6342, 0.7198, 0.6338, 0.7538, 0.4682, 0.7218, 0.3023, 0.7877, 0.3027, 0.7538, 0.4682, 0.7877, 0.3027, 0.8485, 0.3283, 0.7538, 0.4682])
me_pipel.materials.append(mat_spiderbotcopper)
me_pipel.use_remesh_preserve_volume = False
me_pipel.use_remesh_preserve_attributes = False
me_pipel.use_mirror_vertex_groups = False
me_pipel.update()
me_pipet = bpy.data.meshes.new('pipet')
me_pipet.from_pydata([(0.0, 0.5, -1.5), (0.1913, 0.4619, -1.5), (0.3536, 0.3536, -1.5), (0.4619, 0.1913, -1.5), (0.5, 3.062e-17, -1.5), (0.4619, -0.1913, -1.5), (0.3536, -0.3536, -1.5), (0.1913, -0.4619, -1.5), (6.123e-17, -0.5, -1.5), (-0.1913, -0.4619, -1.5), (-0.3536, -0.3536, -1.5), (-0.4619, -0.1913, -1.5), (-0.5, -9.185e-17, -1.5), (-0.4619, 0.1913, -1.5), (-0.3536, 0.3536, -1.5), (-0.1913, 0.4619, -1.5), (0.0, 0.5, 0.0), (0.1913, 0.4619, 0.0), (0.3536, 0.3536, 0.0), (0.4619, 0.1913, 0.0), (0.5, 3.062e-17, 0.0), (0.4619, -0.1913, 0.0), (0.3536, -0.3536, 0.0), (0.1913, -0.4619, 0.0), (6.123e-17, -0.5, 6.123e-17), (-0.1913, -0.4619, -0.1913), (-0.3536, -0.3536, -0.3536), (-0.4619, -0.1913, -0.4619), (-0.5, -9.185e-17, -0.5), (-0.4619, 0.1913, -0.4619), (-0.3536, 0.3536, -0.3536), (-0.1913, 0.4619, -0.1913), (-0.1913, 0.4619, 0.1913), (-0.3536, 0.3536, 0.3536), (-0.4619, 0.1913, 0.4619), (-0.5, 9.185e-17, 0.5), (-0.4619, -0.1913, 0.4619), (-0.3536, -0.3536, 0.3536), (-0.1913, -0.4619, 0.1913), (-1.5, 0.5, -6.557e-08), (-1.5, 0.4619, 0.1913), (-1.5, 0.3536, 0.3536), (-1.5, 0.1913, 0.4619), (-1.5, 3.062e-17, 0.5), (-1.5, -0.1913, 0.4619), (-1.5, -0.3536, 0.3536), (-1.5, -0.4619, 0.1913), (-1.5, -0.5, -6.557e-08), (-1.5, -0.4619, -0.1913), (-1.5, -0.3536, -0.3536), (-1.5, -0.1913, -0.4619), (-1.5, -9.185e-17, -0.5), (-1.5, 0.1913, -0.4619), (-1.5, 0.3536, -0.3536), (-1.5, 0.4619, -0.1913), (0.0, 0.5, 1.5), (0.1913, 0.4619, 1.5), (0.3536, 0.3536, 1.5), (0.4619, 0.1913, 1.5), (0.5, 3.062e-17, 1.5), (0.4619, -0.1913, 1.5), (0.3536, -0.3536, 1.5), (0.1913, -0.4619, 1.5), (6.123e-17, -0.5, 1.5), (-0.1913, -0.4619, 1.5), (-0.3536, -0.3536, 1.5), (-0.4619, -0.1913, 1.5), (-0.5, -9.185e-17, 1.5), (-0.4619, 0.1913, 1.5), (-0.3536, 0.3536, 1.5), (-0.1913, 0.4619, 1.5), (-1.5, 0.55, -6.579e-08), (-1.5, 0.5081, 0.2105), (-1.5, 0.3889, 0.3889), (-1.5, 0.2105, 0.5081), (-1.5, 9.313e-10, 0.55), (-1.5, -0.2105, 0.5081), (-1.5, -0.3889, 0.3889), (-1.5, -0.5081, 0.2105), (-1.5, -0.55, -6.579e-08), (-1.5, -0.5081, -0.2105), (-1.5, -0.3889, -0.3889), (-1.5, -0.2105, -0.5081), (-1.5, 9.313e-10, -0.55), (-1.5, 0.2105, -0.5081), (-1.5, 0.3889, -0.3889), (-1.5, 0.5081, -0.2105), (-1.6, 0.55, -6.579e-08), (-1.6, 0.5081, 0.2105), (-1.6, 0.3889, 0.3889), (-1.6, 0.2105, 0.5081), (-1.6, 9.313e-10, 0.55), (-1.6, -0.2105, 0.5081), (-1.6, -0.3889, 0.3889), (-1.6, -0.5081, 0.2105), (-1.6, -0.55, -6.579e-08), (-1.6, -0.5081, -0.2105), (-1.6, -0.3889, -0.3889), (-1.6, -0.2105, -0.5081), (-1.6, 9.313e-10, -0.55), (-1.6, 0.2105, -0.5081), (-1.6, 0.3889, -0.3889), (-1.6, 0.5081, -0.2105), (-1.6, -1.863e-09, -6.892e-08), (-0.3889, 0.3889, 1.5), (-0.5081, 0.2105, 1.5), (-0.55, -7.451e-10, 1.5), (-0.5081, -0.2105, 1.5), (-0.3889, -0.3889, 1.5), (-0.2105, -0.5081, 1.5), (-1.863e-10, -0.55, 1.5), (0.2105, -0.5081, 1.5), (0.3889, -0.3889, 1.5), (0.5081, -0.2105, 1.5), (0.55, -7.451e-10, 1.5), (0.5081, 0.2105, 1.5), (0.3889, 0.3889, 1.5), (0.2105, 0.5081, 1.5), (-1.863e-10, 0.55, 1.5), (-0.2105, 0.5081, 1.5), (-0.3889, 0.3889, 1.6), (-0.5081, 0.2105, 1.6), (-0.55, -7.451e-10, 1.6), (-0.5081, -0.2105, 1.6), (-0.3889, -0.3889, 1.6), (-0.2105, -0.5081, 1.6), (-1.863e-10, -0.55, 1.6), (0.2105, -0.5081, 1.6), (0.3889, -0.3889, 1.6), (0.5081, -0.2105, 1.6), (0.55, -7.451e-10, 1.6), (0.5081, 0.2105, 1.6), (0.3889, 0.3889, 1.6), (0.2105, 0.5081, 1.6), (-1.863e-10, 0.55, 1.6), (-0.2105, 0.5081, 1.6), (7.451e-09, 5.588e-09, 1.6), (-0.3889, 0.3889, -1.5), (-0.5081, 0.2105, -1.5), (-0.55, -7.451e-10, -1.5), (-0.5081, -0.2105, -1.5), (-0.3889, -0.3889, -1.5), (-0.2105, -0.5081, -1.5), (-1.863e-10, -0.55, -1.5), (0.2105, -0.5081, -1.5), (0.3889, -0.3889, -1.5), (0.5081, -0.2105, -1.5), (0.55, -7.451e-10, -1.5), (0.5081, 0.2105, -1.5), (0.3889, 0.3889, -1.5), (0.2105, 0.5081, -1.5), (-1.863e-10, 0.55, -1.5), (-0.2105, 0.5081, -1.5), (-0.3889, 0.3889, -1.6), (-0.5081, 0.2105, -1.6), (-0.55, -7.451e-10, -1.6), (-0.5081, -0.2105, -1.6), (-0.3889, -0.3889, -1.6), (-0.2105, -0.5081, -1.6), (-1.863e-10, -0.55, -1.6), (0.2105, -0.5081, -1.6), (0.3889, -0.3889, -1.6), (0.5081, -0.2105, -1.6), (0.55, -7.451e-10, -1.6), (0.5081, 0.2105, -1.6), (0.3889, 0.3889, -1.6), (0.2105, 0.5081, -1.6), (-1.863e-10, 0.55, -1.6), (-0.2105, 0.5081, -1.6), (5.122e-09, 1.304e-08, -1.6)], [], [(16, 0, 15, 31), (0, 16, 17, 1), (1, 17, 18, 2), (2, 18, 19, 3), (3, 19, 20, 4), (4, 20, 21, 5), (5, 21, 22, 6), (6, 22, 23, 7), (7, 23, 24, 8), (8, 24, 25, 9), (9, 25, 26, 10), (10, 26, 27, 11), (11, 27, 28, 12), (12, 28, 29, 13), (13, 29, 30, 14), (14, 30, 31, 15), (39, 16, 31, 54), (16, 39, 40, 32), (32, 40, 41, 33), (33, 41, 42, 34), (34, 42, 43, 35), (35, 43, 44, 36), (36, 44, 45, 37), (37, 45, 46, 38), (38, 46, 47, 24), (24, 47, 48, 25), (25, 48, 49, 26), (26, 49, 50, 27), (27, 50, 51, 28), (28, 51, 52, 29), (29, 52, 53, 30), (30, 53, 54, 31), (55, 16, 32, 70), (16, 55, 56, 17), (17, 56, 57, 18), (18, 57, 58, 19), (19, 58, 59, 20), (20, 59, 60, 21), (21, 60, 61, 22), (22, 61, 62, 23), (23, 62, 63, 24), (24, 63, 64, 38), (38, 64, 65, 37), (37, 65, 66, 36), (36, 66, 67, 35), (35, 67, 68, 34), (34, 68, 69, 33), (33, 69, 70, 32), (50, 49, 81, 82), (49, 48, 80, 81), (54, 53, 85, 86), (51, 50, 82, 83), (44, 43, 75, 76), (41, 40, 72, 73), (39, 54, 86, 71), (46, 45, 77, 78), (53, 52, 84, 85), (40, 39, 71, 72), (42, 41, 73, 74), (48, 47, 79, 80), (45, 44, 76, 77), (43, 42, 74, 75), (52, 51, 83, 84), (47, 46, 78, 79), (74, 73, 89, 90), (76, 75, 91, 92), (78, 77, 93, 94), (83, 82, 98, 99), (77, 76, 92, 93), (79, 78, 94, 95), (85, 84, 100, 101), (73, 72, 88, 89), (75, 74, 90, 91), (82, 81, 97, 98), (81, 80, 96, 97), (72, 71, 87, 88), (80, 79, 95, 96), (84, 83, 99, 100), (71, 86, 102, 87), (86, 85, 101, 102), (55, 70, 119, 118), (56, 55, 118, 117), (58, 57, 116, 115), (65, 64, 109, 108), (68, 67, 106, 105), (67, 66, 107, 106), (64, 63, 110, 109), (69, 68, 105, 104), (63, 62, 111, 110), (59, 58, 115, 114), (66, 65, 108, 107), (62, 61, 112, 111), (70, 69, 104, 119), (57, 56, 117, 116), (60, 59, 114, 113), (61, 60, 113, 112), (89, 88, 103), (91, 90, 103), (98, 97, 103), (97, 96, 103), (88, 87, 103), (96, 95, 103), (100, 99, 103), (87, 102, 103), (102, 101, 103), (90, 89, 103), (92, 91, 103), (94, 93, 103), (99, 98, 103), (93, 92, 103), (95, 94, 103), (101, 100, 103), (110, 111, 127, 126), (104, 105, 121, 120), (109, 110, 126, 125), (117, 118, 134, 133), (107, 108, 124, 123), (116, 117, 133, 132), (114, 115, 131, 130), (118, 119, 135, 134), (112, 113, 129, 128), (105, 106, 122, 121), (115, 116, 132, 131), (113, 114, 130, 129), (106, 107, 123, 122), (119, 104, 120, 135), (108, 109, 125, 124), (111, 112, 128, 127), (15, 0, 151, 152), (6, 7, 144, 145), (4, 5, 146, 147), (8, 9, 142, 143), (12, 13, 138, 139), (11, 12, 139, 140), (1, 2, 149, 150), (2, 3, 148, 149), (10, 11, 140, 141), (14, 15, 152, 137), (9, 10, 141, 142), (3, 4, 147, 148), (5, 6, 145, 146), (0, 1, 150, 151), (7, 8, 143, 144), (13, 14, 137, 138), (128, 129, 136), (120, 121, 136), (125, 126, 136), (123, 124, 136), (129, 130, 136), (130, 131, 136), (135, 120, 136), (127, 128, 136), (126, 127, 136), (121, 122, 136), (131, 132, 136), (133, 134, 136), (122, 123, 136), (132, 133, 136), (124, 125, 136), (134, 135, 136), (151, 150, 166, 167), (143, 142, 158, 159), (138, 137, 153, 154), (145, 144, 160, 161), (147, 146, 162, 163), (152, 151, 167, 168), (141, 140, 156, 157), (149, 148, 164, 165), (150, 149, 165, 166), (142, 141, 157, 158), (139, 138, 154, 155), (137, 152, 168, 153), (146, 145, 161, 162), (148, 147, 163, 164), (140, 139, 155, 156), (144, 143, 159, 160), (166, 165, 169), (158, 157, 169), (155, 154, 169), (161, 160, 169), (153, 168, 169), (168, 167, 169), (164, 163, 169), (156, 155, 169), (160, 159, 169), (167, 166, 169), (159, 158, 169), (154, 153, 169), (162, 161, 169), (163, 162, 169), (157, 156, 169), (165, 164, 169)])
me_pipet.polygons.foreach_set('use_smooth', [1, 1, 1, 1, 1, 1, 1, 1, 1, 1, 1, 1, 1, 1, 1, 1, 1, 1, 1, 1, 1, 1, 1, 1, 1, 1, 1, 1, 1, 1, 1, 1, 1, 1, 1, 1, 1, 1, 1, 1, 1, 1, 1, 1, 1, 1, 1, 1, 1, 1, 1, 1, 1, 1, 1, 1, 1, 1, 1, 1, 1, 1, 1, 1, 1, 1, 1, 1, 1, 1, 1, 1, 1, 1, 1, 1, 1, 1, 1, 1, 1, 1, 1, 1, 1, 1, 1, 1, 1, 1, 1, 1, 1, 1, 1, 1, 0, 0, 0, 0, 0, 0, 0, 0, 0, 0, 0, 0, 0, 0, 0, 0, 1, 1, 1, 1, 1, 1, 1, 1, 1, 1, 1, 1, 1, 1, 1, 1, 1, 1, 1, 1, 1, 1, 1, 1, 1, 1, 1, 1, 1, 1, 1, 1, 0, 0, 0, 0, 0, 0, 0, 0, 0, 0, 0, 0, 0, 0, 0, 0, 1, 1, 1, 1, 1, 1, 1, 1, 1, 1, 1, 1, 1, 1, 1, 1, 0, 0, 0, 0, 0, 0, 0, 0, 0, 0, 0, 0, 0, 0, 0, 0])
_k = set([(0, 1), (0, 15), (1, 2), (2, 3), (3, 4), (4, 5), (5, 6), (6, 7), (7, 8), (8, 9), (9, 10), (10, 11), (11, 12), (12, 13), (13, 14), (14, 15), (39, 40), (39, 54), (40, 41), (41, 42), (42, 43), (43, 44), (44, 45), (45, 46), (46, 47), (47, 48), (48, 49), (49, 50), (50, 51), (51, 52), (52, 53), (53, 54), (55, 56), (55, 70), (56, 57), (57, 58), (58, 59), (59, 60), (60, 61), (61, 62), (62, 63), (63, 64), (64, 65), (65, 66), (66, 67), (67, 68), (68, 69), (69, 70)])
me_pipet.attributes.new('sharp_edge', 'BOOLEAN', 'EDGE').data.foreach_set('value', [ (min(e.vertices), max(e.vertices)) in _k for e in me_pipet.edges])
_uv = me_pipet.uv_layers.new(name='UVMap')
_uv.uv.foreach_set('vector', [0.3635, 0.0307, 0.9621, 0.0307, 0.9621, 0.1086, 0.4399, 0.1086, 0.3234, 0.01399, 0.3234, 0.3113, 0.2847, 0.3113, 0.2847, 0.01399, 0.2847, 0.01399, 0.2847, 0.3113, 0.246, 0.3113, 0.246, 0.01399, 0.246, 0.01399, 0.246, 0.3113, 0.2073, 0.3113, 0.2073, 0.01399, 0.2073, 0.01399, 0.2073, 0.3113, 0.1687, 0.3113, 0.1687, 0.01399, 0.1687, 0.01399, 0.1687, 0.3113, 0.13, 0.3113, 0.13, 0.01399, 0.13, 0.01399, 0.13, 0.3113, 0.09133, 0.3113, 0.09133, 0.01399, 0.09133, 0.01399, 0.09133, 0.3113, 0.05266, 0.3113, 0.05266, 0.01399, 0.05266, 0.01399, 0.05266, 0.3113, 0.01399, 0.3113, 0.01399, 0.01399, 0.9621, 0.6536, 0.3635, 0.6536, 0.4399, 0.5757, 0.9621, 0.5757, 0.9621, 0.5757, 0.4399, 0.5757, 0.5046, 0.4979, 0.9621, 0.4979, 0.9621, 0.4979, 0.5046, 0.4979, 0.5478, 0.42, 0.9621, 0.42, 0.9621, 0.42, 0.5478, 0.42, 0.563, 0.3421, 0.9621, 0.3421, 0.9621, 0.3421, 0.563, 0.3421, 0.5478, 0.2643, 0.9621, 0.2643, 0.9621, 0.2643, 0.5478, 0.2643, 0.5046, 0.1864, 0.9621, 0.1864, 0.9621, 0.1864, 0.5046, 0.1864, 0.4399, 0.1086, 0.9621, 0.1086, 0.9595, 0.6459, 0.3608, 0.6459, 0.4372, 0.568, 0.9595, 0.568, 0.3682, 0.03041, 0.9669, 0.03041, 0.9669, 0.1083, 0.4446, 0.1083, 0.4446, 0.1083, 0.9669, 0.1083, 0.9669, 0.1861, 0.5093, 0.1861, 0.5093, 0.1861, 0.9669, 0.1861, 0.9668, 0.264, 0.5526, 0.264, 0.5526, 0.264, 0.9668, 0.264, 0.9668, 0.3418, 0.5678, 0.3418, 0.5678, 0.3418, 0.9668, 0.3418, 0.9668, 0.4197, 0.5526, 0.4197, 0.5526, 0.4197, 0.9668, 0.4197, 0.9668, 0.4976, 0.5093, 0.4976, 0.5093, 0.4976, 0.9668, 0.4976, 0.9668, 0.5754, 0.4446, 0.5754, 0.4446, 0.5754, 0.9668, 0.5754, 0.9668, 0.6533, 0.3682, 0.6533, 0.3608, 0.02302, 0.9595, 0.02302, 0.9595, 0.1009, 0.4372, 0.1009, 0.4372, 0.1009, 0.9595, 0.1009, 0.9595, 0.1787, 0.5019, 0.1787, 0.5019, 0.1787, 0.9595, 0.1787, 0.9595, 0.2566, 0.5452, 0.2566, 0.5452, 0.2566, 0.9595, 0.2566, 0.9595, 0.3345, 0.5604, 0.3345, 0.5604, 0.3345, 0.9595, 0.3345, 0.9595, 0.4123, 0.5452, 0.4123, 0.5452, 0.4123, 0.9595, 0.4123, 0.9595, 0.4902, 0.5019, 0.4902, 0.5019, 0.4902, 0.9595, 0.4902, 0.9595, 0.568, 0.4372, 0.568, 0.9568, 0.658, 0.3582, 0.658, 0.4345, 0.5801, 0.9568, 0.5801, 0.3234, 0.3113, 0.3234, 0.6087, 0.2847, 0.6087, 0.2847, 0.3113, 0.2847, 0.3113, 0.2847, 0.6087, 0.246, 0.6087, 0.246, 0.3113, 0.246, 0.3113, 0.246, 0.6087, 0.2073, 0.6087, 0.2073, 0.3113, 0.2073, 0.3113, 0.2073, 0.6087, 0.1687, 0.6087, 0.1687, 0.3113, 0.1687, 0.3113, 0.1687, 0.6087, 0.13, 0.6087, 0.13, 0.3113, 0.13, 0.3113, 0.13, 0.6087, 0.09133, 0.6087, 0.09133, 0.3113, 0.09133, 0.3113, 0.09133, 0.6087, 0.05266, 0.6087, 0.05266, 0.3113, 0.05266, 0.3113, 0.05266, 0.6087, 0.01399, 0.6087, 0.01399, 0.3113, 0.3581, 0.03513, 0.9568, 0.03513, 0.9568, 0.113, 0.4345, 0.113, 0.4345, 0.113, 0.9568, 0.113, 0.9568, 0.1909, 0.4992, 0.1909, 0.4992, 0.1909, 0.9568, 0.1909, 0.9568, 0.2687, 0.5425, 0.2687, 0.5425, 0.2687, 0.9568, 0.2687, 0.9568, 0.3466, 0.5577, 0.3466, 0.5577, 0.3466, 0.9568, 0.3466, 0.9568, 0.4244, 0.5425, 0.4244, 0.5425, 0.4244, 0.9568, 0.4244, 0.9568, 0.5023, 0.4992, 0.5023, 0.4992, 0.5023, 0.9568, 0.5023, 0.9568, 0.5801, 0.4345, 0.5801, 0.1167, 0.9613, 0.06726, 0.9118, 0.08139, 0.9024, 0.1262, 0.9472, 0.06726, 0.9118, 0.04048, 0.8471, 0.05713, 0.8438, 0.08139, 0.9024, 0.3655, 0.9118, 0.316, 0.9613, 0.3066, 0.9471, 0.3514, 0.9023, 0.1814, 0.9881, 0.1167, 0.9613, 0.1262, 0.9472, 0.1847, 0.9714, 0.1814, 0.6362, 0.2514, 0.6362, 0.2481, 0.6529, 0.1847, 0.6529, 0.3655, 0.7125, 0.3923, 0.7771, 0.3757, 0.7804, 0.3514, 0.7219, 0.3923, 0.8471, 0.3655, 0.9118, 0.3514, 0.9023, 0.3757, 0.8438, 0.06726, 0.7125, 0.1167, 0.663, 0.1262, 0.6771, 0.08136, 0.7219, 0.316, 0.9613, 0.2514, 0.9881, 0.2481, 0.9714, 0.3066, 0.9471, 0.3923, 0.7771, 0.3923, 0.8471, 0.3757, 0.8438, 0.3757, 0.7804, 0.316, 0.663, 0.3655, 0.7125, 0.3514, 0.7219, 0.3066, 0.6771, 0.04048, 0.8471, 0.04048, 0.7771, 0.05712, 0.7805, 0.05713, 0.8438, 0.1167, 0.663, 0.1814, 0.6362, 0.1847, 0.6529, 0.1262, 0.6771, 0.2514, 0.6362, 0.316, 0.663, 0.3066, 0.6771, 0.2481, 0.6529, 0.2514, 0.9881, 0.1814, 0.9881, 0.1847, 0.9714, 0.2481, 0.9714, 0.04048, 0.7771, 0.06726, 0.7125, 0.08136, 0.7219, 0.05712, 0.7805, 0.3066, 0.6771, 0.3514, 0.7219, 0.3282, 0.7384, 0.2915, 0.7012, 0.1847, 0.6529, 0.2481, 0.6529, 0.2433, 0.6809, 0.191, 0.6806, 0.08136, 0.7219, 0.1262, 0.6771, 0.1426, 0.7003, 0.1055, 0.7371, 0.1847, 0.9714, 0.1262, 0.9472, 0.1413, 0.9231, 0.1895, 0.9434, 0.1262, 0.6771, 0.1847, 0.6529, 0.191, 0.6806, 0.1426, 0.7003, 0.05712, 0.7805, 0.08136, 0.7219, 0.1055, 0.7371, 0.08518, 0.7852, 0.3066, 0.9471, 0.2481, 0.9714, 0.2417, 0.9437, 0.2902, 0.924, 0.3514, 0.7219, 0.3757, 0.7804, 0.3479, 0.7868, 0.3282, 0.7384, 0.2481, 0.6529, 0.3066, 0.6771, 0.2915, 0.7012, 0.2433, 0.6809, 0.1262, 0.9472, 0.08139, 0.9024, 0.1046, 0.8859, 0.1413, 0.9231, 0.08139, 0.9024, 0.05713, 0.8438, 0.08487, 0.8375, 0.1046, 0.8859, 0.3757, 0.7804, 0.3757, 0.8438, 0.3476, 0.8391, 0.3479, 0.7868, 0.05713, 0.8438, 0.05712, 0.7805, 0.08518, 0.7852, 0.08487, 0.8375, 0.2481, 0.9714, 0.1847, 0.9714, 0.1895, 0.9434, 0.2417, 0.9437, 0.3757, 0.8438, 0.3514, 0.9023, 0.3273, 0.8872, 0.3476, 0.8391, 0.3514, 0.9023, 0.3066, 0.9471, 0.2902, 0.924, 0.3273, 0.8872, 0.1797, 0.9833, 0.1151, 0.9565, 0.1245, 0.9424, 0.1831, 0.9667, 0.2497, 0.9833, 0.1797, 0.9833, 0.1831, 0.9667, 0.2464, 0.9667, 0.3639, 0.907, 0.3144, 0.9565, 0.305, 0.9424, 0.3498, 0.8976, 0.1151, 0.6583, 0.1797, 0.6315, 0.183, 0.6481, 0.1245, 0.6724, 0.03881, 0.8424, 0.03881, 0.7724, 0.05545, 0.7757, 0.05546, 0.8391, 0.03881, 0.7724, 0.06559, 0.7077, 0.07969, 0.7172, 0.05545, 0.7757, 0.1797, 0.6315, 0.2497, 0.6315, 0.2464, 0.6481, 0.183, 0.6481, 0.06559, 0.907, 0.03881, 0.8424, 0.05546, 0.8391, 0.07971, 0.8976, 0.2497, 0.6315, 0.3144, 0.6583, 0.3049, 0.6724, 0.2464, 0.6481, 0.3906, 0.8424, 0.3639, 0.907, 0.3498, 0.8976, 0.374, 0.8391, 0.06559, 0.7077, 0.1151, 0.6583, 0.1245, 0.6724, 0.07969, 0.7172, 0.3144, 0.6583, 0.3639, 0.7077, 0.3497, 0.7172, 0.3049, 0.6724, 0.1151, 0.9565, 0.06559, 0.907, 0.07971, 0.8976, 0.1245, 0.9424, 0.3144, 0.9565, 0.2497, 0.9833, 0.2464, 0.9667, 0.305, 0.9424, 0.3906, 0.7724, 0.3906, 0.8424, 0.374, 0.8391, 0.374, 0.7757, 0.3639, 0.7077, 0.3906, 0.7724, 0.374, 0.7757, 0.3497, 0.7172, 0.3282, 0.7384, 0.3479, 0.7868, 0.2164, 0.8121, 0.2433, 0.6809, 0.2915, 0.7012, 0.2164, 0.8121, 0.1413, 0.9231, 0.1046, 0.8859, 0.2164, 0.8121, 0.1046, 0.8859, 0.08487, 0.8375, 0.2164, 0.8121, 0.3479, 0.7868, 0.3476, 0.8391, 0.2164, 0.8121, 0.08487, 0.8375, 0.08518, 0.7852, 0.2164, 0.8121, 0.2417, 0.9437, 0.1895, 0.9434, 0.2164, 0.8121, 0.3476, 0.8391, 0.3273, 0.8872, 0.2164, 0.8121, 0.3273, 0.8872, 0.2902, 0.924, 0.2164, 0.8121, 0.2915, 0.7012, 0.3282, 0.7384, 0.2164, 0.8121, 0.191, 0.6806, 0.2433, 0.6809, 0.2164, 0.8121, 0.1055, 0.7371, 0.1426, 0.7003, 0.2164, 0.8121, 0.1895, 0.9434, 0.1413, 0.9231, 0.2164, 0.8121, 0.1426, 0.7003, 0.191, 0.6806, 0.2164, 0.8121, 0.08518, 0.7852, 0.1055, 0.7371, 0.2164, 0.8121, 0.2902, 0.924, 0.2417, 0.9437, 0.2164, 0.8121, 0.2464, 0.6481, 0.3049, 0.6724, 0.2898, 0.6965, 0.2416, 0.6762, 0.07971, 0.8976, 0.05546, 0.8391, 0.08319, 0.8327, 0.1029, 0.8812, 0.183, 0.6481, 0.2464, 0.6481, 0.2416, 0.6762, 0.1894, 0.6759, 0.2464, 0.9667, 0.1831, 0.9667, 0.1878, 0.9386, 0.2401, 0.9389, 0.07969, 0.7172, 0.1245, 0.6724, 0.141, 0.6956, 0.1038, 0.7323, 0.305, 0.9424, 0.2464, 0.9667, 0.2401, 0.9389, 0.2885, 0.9192, 0.374, 0.8391, 0.3498, 0.8976, 0.3257, 0.8825, 0.3459, 0.8343, 0.1831, 0.9667, 0.1245, 0.9424, 0.1396, 0.9183, 0.1878, 0.9386, 0.3497, 0.7172, 0.374, 0.7757, 0.3463, 0.782, 0.3265, 0.7336, 0.05546, 0.8391, 0.05545, 0.7757, 0.0835, 0.7805, 0.08319, 0.8327, 0.3498, 0.8976, 0.305, 0.9424, 0.2885, 0.9192, 0.3257, 0.8825, 0.374, 0.7757, 0.374, 0.8391, 0.3459, 0.8343, 0.3463, 0.782, 0.05545, 0.7757, 0.07969, 0.7172, 0.1038, 0.7323, 0.0835, 0.7805, 0.1245, 0.9424, 0.07971, 0.8976, 0.1029, 0.8812, 0.1396, 0.9183, 0.1245, 0.6724, 0.183, 0.6481, 0.1894, 0.6759, 0.141, 0.6956, 0.3049, 0.6724, 0.3497, 0.7172, 0.3265, 0.7336, 0.2898, 0.6965, 0.1764, 0.6335, 0.2464, 0.6335, 0.2431, 0.6502, 0.1797, 0.6502, 0.3111, 0.9586, 0.2464, 0.9854, 0.2431, 0.9687, 0.3017, 0.9445, 0.3873, 0.8444, 0.3605, 0.9091, 0.3464, 0.8996, 0.3707, 0.8411, 0.1764, 0.9854, 0.1118, 0.9586, 0.1212, 0.9445, 0.1798, 0.9687, 0.0355, 0.7745, 0.06228, 0.7098, 0.07637, 0.7192, 0.05214, 0.7778, 0.0355, 0.8444, 0.0355, 0.7745, 0.05214, 0.7778, 0.05215, 0.8411, 0.3111, 0.6603, 0.3605, 0.7098, 0.3464, 0.7192, 0.3016, 0.6744, 0.3605, 0.7098, 0.3873, 0.7745, 0.3707, 0.7777, 0.3464, 0.7192, 0.06228, 0.9091, 0.0355, 0.8444, 0.05215, 0.8411, 0.0764, 0.8997, 0.1118, 0.6603, 0.1764, 0.6335, 0.1797, 0.6502, 0.1212, 0.6744, 0.1118, 0.9586, 0.06228, 0.9091, 0.0764, 0.8997, 0.1212, 0.9445, 0.3873, 0.7745, 0.3873, 0.8444, 0.3707, 0.8411, 0.3707, 0.7777, 0.3605, 0.9091, 0.3111, 0.9586, 0.3017, 0.9445, 0.3464, 0.8996, 0.2464, 0.6335, 0.3111, 0.6603, 0.3016, 0.6744, 0.2431, 0.6502, 0.2464, 0.9854, 0.1764, 0.9854, 0.1798, 0.9687, 0.2431, 0.9687, 0.06228, 0.7098, 0.1118, 0.6603, 0.1212, 0.6744, 0.07637, 0.7192, 0.3265, 0.7336, 0.3463, 0.782, 0.2147, 0.8074, 0.1029, 0.8812, 0.08319, 0.8327, 0.2147, 0.8074, 0.1894, 0.6759, 0.2416, 0.6762, 0.2147, 0.8074, 0.1038, 0.7323, 0.141, 0.6956, 0.2147, 0.8074, 0.3463, 0.782, 0.3459, 0.8343, 0.2147, 0.8074, 0.3459, 0.8343, 0.3257, 0.8825, 0.2147, 0.8074, 0.1396, 0.9183, 0.1029, 0.8812, 0.2147, 0.8074, 0.2898, 0.6965, 0.3265, 0.7336, 0.2147, 0.8074, 0.2416, 0.6762, 0.2898, 0.6965, 0.2147, 0.8074, 0.08319, 0.8327, 0.0835, 0.7805, 0.2147, 0.8074, 0.3257, 0.8825, 0.2885, 0.9192, 0.2147, 0.8074, 0.2401, 0.9389, 0.1878, 0.9386, 0.2147, 0.8074, 0.0835, 0.7805, 0.1038, 0.7323, 0.2147, 0.8074, 0.2885, 0.9192, 0.2401, 0.9389, 0.2147, 0.8074, 0.141, 0.6956, 0.1894, 0.6759, 0.2147, 0.8074, 0.1878, 0.9386, 0.1396, 0.9183, 0.2147, 0.8074, 0.2431, 0.6502, 0.3016, 0.6744, 0.2865, 0.6985, 0.2383, 0.6782, 0.1798, 0.9687, 0.1212, 0.9445, 0.1363, 0.9204, 0.1845, 0.9407, 0.07637, 0.7192, 0.1212, 0.6744, 0.1377, 0.6976, 0.1005, 0.7344, 0.3017, 0.9445, 0.2431, 0.9687, 0.2368, 0.941, 0.2852, 0.9213, 0.3707, 0.8411, 0.3464, 0.8996, 0.3223, 0.8845, 0.3426, 0.8364, 0.1797, 0.6502, 0.2431, 0.6502, 0.2383, 0.6782, 0.1861, 0.6779, 0.0764, 0.8997, 0.05215, 0.8411, 0.07988, 0.8348, 0.09959, 0.8832, 0.3464, 0.7192, 0.3707, 0.7777, 0.3429, 0.7841, 0.3232, 0.7357, 0.3016, 0.6744, 0.3464, 0.7192, 0.3232, 0.7357, 0.2865, 0.6985, 0.1212, 0.9445, 0.0764, 0.8997, 0.09959, 0.8832, 0.1363, 0.9204, 0.05214, 0.7778, 0.07637, 0.7192, 0.1005, 0.7344, 0.08019, 0.7825, 0.1212, 0.6744, 0.1797, 0.6502, 0.1861, 0.6779, 0.1377, 0.6976, 0.3464, 0.8996, 0.3017, 0.9445, 0.2852, 0.9213, 0.3223, 0.8845, 0.3707, 0.7777, 0.3707, 0.8411, 0.3426, 0.8364, 0.3429, 0.7841, 0.05215, 0.8411, 0.05214, 0.7778, 0.08019, 0.7825, 0.07988, 0.8348, 0.2431, 0.9687, 0.1798, 0.9687, 0.1845, 0.9407, 0.2368, 0.941, 0.2865, 0.6985, 0.3232, 0.7357, 0.2114, 0.8094, 0.1363, 0.9204, 0.09959, 0.8832, 0.2114, 0.8094, 0.08019, 0.7825, 0.1005, 0.7344, 0.2114, 0.8094, 0.2852, 0.9213, 0.2368, 0.941, 0.2114, 0.8094, 0.1377, 0.6976, 0.1861, 0.6779, 0.2114, 0.8094, 0.1861, 0.6779, 0.2383, 0.6782, 0.2114, 0.8094, 0.3429, 0.7841, 0.3426, 0.8364, 0.2114, 0.8094, 0.07988, 0.8348, 0.08019, 0.7825, 0.2114, 0.8094, 0.2368, 0.941, 0.1845, 0.9407, 0.2114, 0.8094, 0.2383, 0.6782, 0.2865, 0.6985, 0.2114, 0.8094, 0.1845, 0.9407, 0.1363, 0.9204, 0.2114, 0.8094, 0.1005, 0.7344, 0.1377, 0.6976, 0.2114, 0.8094, 0.3223, 0.8845, 0.2852, 0.9213, 0.2114, 0.8094, 0.3426, 0.8364, 0.3223, 0.8845, 0.2114, 0.8094, 0.09959, 0.8832, 0.07988, 0.8348, 0.2114, 0.8094, 0.3232, 0.7357, 0.3429, 0.7841, 0.2114, 0.8094])
me_pipet.materials.append(mat_spiderbotcopper)
me_pipet.use_remesh_preserve_volume = False
me_pipet.use_remesh_preserve_attributes = False
me_pipet.use_mirror_vertex_groups = False
me_pipet.update()

# ---- objects
ob_pipe = bpy.data.objects.new('Pipe', me_pipe)
ob_pipex = bpy.data.objects.new('PipeX', me_pipex)
ob_pipel = bpy.data.objects.new('PipeL', me_pipel)
ob_pipet = bpy.data.objects.new('PipeT', me_pipet)
ob_lamp = bpy.data.objects.new('Lamp', light_lamp)

# ---- transforms, parenting, visibility, modifiers, constraints
ob_pipe.location = (2.822, -2.865, 0.0)
ob_pipe.lineart.crease_threshold = 0.0
ob_pipex.location = (0.811, -0.573, 0.0)
ob_pipex.lineart.crease_threshold = 0.0
ob_pipel.location = (-1.893, -0.573, 0.0)
ob_pipel.lineart.crease_threshold = 0.0
ob_pipet.location = (4.748, -0.573, 0.0)
ob_pipet.lineart.crease_threshold = 0.0
ob_lamp.location = (4.076, 1.005, 5.904)
ob_lamp.rotation_euler = (0.6503, 0.05522, 1.866)
ob_lamp.lock_rotations_4d = False
ob_lamp.empty_display_type = 'ARROWS'
ob_lamp.color = (0.0, 0.0, 0.0, 0.0)
ob_lamp.lineart.crease_threshold = 0.0

# ---- collection membership
col_collection_1.objects.link(ob_pipe)
col_collection_1.objects.link(ob_pipex)
col_collection_1.objects.link(ob_pipel)
col_collection_1.objects.link(ob_pipet)
col_collection_1.objects.link(ob_lamp)

# ---- scene / render settings (as saved in the file)
scene.frame_start = 1; scene.frame_end = 250; scene.frame_set(1)
scene.render.engine = 'CYCLES'
scene.render.resolution_percentage = 50
scene.render.dither_intensity = 0.0
scene.cycles.use_denoising = False
scene.cycles.samples = 10
scene.cycles.sampling_pattern = 'TABULATED_SOBOL'
scene.cycles.light_sampling_threshold = 0.0
scene.cycles.use_adaptive_sampling = False
scene.cycles.use_light_tree = False
scene.cycles.caustics_reflective = False
scene.cycles.caustics_refractive = False
scene.cycles.blur_glossy = 0.0
scene.cycles.volume_bounces = 1
scene.cycles.pixel_filter_type = 'GAUSSIAN'
scene.cycles.sample_clamp_indirect = 0.0
scene.view_settings.view_transform = 'Standard'
bpy.context.view_layer.update()

# ---- added for rendering (the .blend has no active camera): camera
cam_auto = bpy.data.cameras.new('AutoCamera')
cam_auto.lens = 50.0
cam_auto.sensor_width = 36.0
cam_auto.clip_end = 1000.0
ob_auto_camera = bpy.data.objects.new('AutoCamera', cam_auto)
scene.collection.objects.link(ob_auto_camera)
ob_auto_camera.location = (10.0945, -12.7247, 7.35369)
ob_auto_camera.rotation_euler = (1.09748, -7.21219e-08, 0.694738)
scene.camera = ob_auto_camera
bpy.context.view_layer.update()

